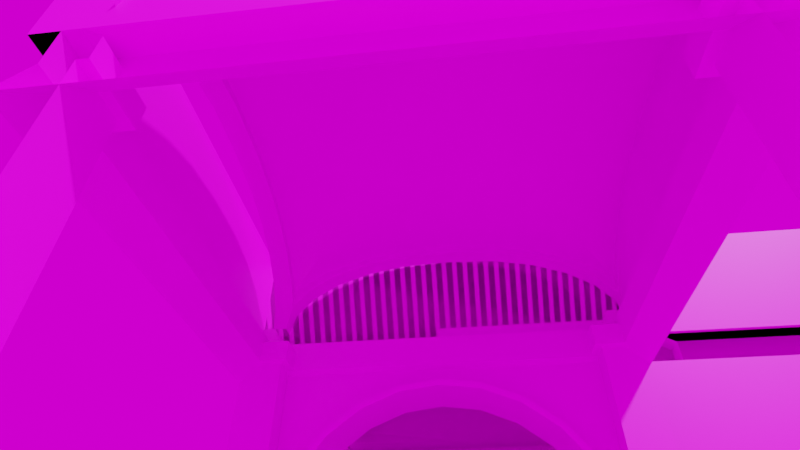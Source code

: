 # Source: Modular_Dungeon.blend  (saved by Blender 2.90.8; exported with 4.5.12 LTS)
import bpy
from mathutils import Matrix  # noqa: F401  (used for matrix-valued properties, if any)

bpy.ops.wm.read_factory_settings(use_empty=True)
scene = bpy.context.scene
scene.name = 'Scene'

# ---- collections
col_collection = bpy.data.collections.new('Collection'); scene.collection.children.link(col_collection)
col_pieces = bpy.data.collections.new('Pieces'); scene.collection.children.link(col_pieces)

# ---- images (referenced by path relative to the original .blend; pixels are not part of the script)
import os
ASSET_DIR = os.environ.get("B2B_ASSET_DIR", "")  # directory of the original .blend (textures are referenced by path, not embedded)
HERE = os.path.dirname(os.path.abspath(__file__))  # packed textures are extracted next to this script under _unpacked/

def load_image(name, relpath, width, height, colorspace="sRGB"):
    """Load a texture the original file referenced (path relative to the .blend, or extracted next to this script)."""
    p = next((c for c in (os.path.join(HERE, relpath), os.path.join(ASSET_DIR, relpath)) if relpath and os.path.exists(c)), "")
    if p:
        img = bpy.data.images.load(p, check_existing=True)
        img.name = name
    else:  # same state as the original file: an image datablock whose file is absent (Cycles renders it pink)
        img = bpy.data.images.new(name, width, height)
        img.source = "FILE"
        img.filepath = "//" + (relpath or name)
    img.colorspace_settings.name = colorspace
    return img
img_brick_albedo = load_image('Brick_Albedo', 'TexturesCom_Bricks_Rough_2x2_512_albedo.tif', 1024, 1024, 'sRGB')
img_concrete_albedo = load_image('Concrete_Albedo', 'TexturesCom_Concrete_WornWall_512_albedo.tif', 1024, 1024, 'sRGB')
img_tiles_albedo = load_image('Tiles_Albedo', 'TexturesCom_Pavement_RomanMosaic_512_albedo.tif', 1024, 1024, 'sRGB')
img_abandoned_tank_farm_04_2k_hdr = load_image('abandoned_tank_farm_04_2k.hdr', 'abandoned_tank_farm_04_2k.hdr', 1024, 1024, 'Linear Rec.709')

# ---- materials (node trees are filled in below, after node groups)
mat_wall = bpy.data.materials.new('Wall')
mat_wall.use_backface_culling = True
mat_wall.use_transparent_shadow = False
mat_concrete = bpy.data.materials.new('Concrete')
mat_concrete.use_transparent_shadow = False
mat_pavement_cobblestone = bpy.data.materials.new('Pavement_Cobblestone')
mat_pavement_cobblestone.surface_render_method = 'BLENDED'
mat_pavement_cobblestone.blend_method = 'BLEND'
mat_pavement_cobblestone.use_backface_culling = True
mat_pavement_cobblestone.use_transparent_shadow = False

# ---- node groups
ng_auto_smooth = bpy.data.node_groups.new('Auto Smooth', 'GeometryNodeTree')
_s = ng_auto_smooth.interface.new_socket(name='Geometry', in_out='OUTPUT', socket_type='NodeSocketGeometry')
_s = ng_auto_smooth.interface.new_socket(name='Geometry', in_out='INPUT', socket_type='NodeSocketGeometry')
_s = ng_auto_smooth.interface.new_socket(name='Angle', in_out='INPUT', socket_type='NodeSocketFloat')
_s.subtype = 'ANGLE'
_s.min_value = 0.0
_s.max_value = 3.142
ng_auto_smooth.is_modifier = True
_N = ng_auto_smooth.nodes; _L = ng_auto_smooth.links
n0 = _N.new('NodeGroupOutput'); n0.name = 'Group Output'; n0.location = (480, -100)
n1 = _N.new('NodeGroupInput'); n1.name = 'Group Input'; n1.location = (-420, -300)
n2 = _N.new('NodeGroupInput'); n2.name = 'Group Input.001'; n2.location = (-60, -100)
n3 = _N.new('GeometryNodeSetShadeSmooth'); n3.name = 'Set Shade Smooth'; n3.location = (120, -100)
n3.domain = 'EDGE'
n4 = _N.new('GeometryNodeSetShadeSmooth'); n4.name = 'Set Shade Smooth.001'; n4.location = (300, -100)
n5 = _N.new('GeometryNodeInputMeshEdgeAngle'); n5.name = 'Edge Angle'; n5.location = (-420, -220)
n6 = _N.new('GeometryNodeInputEdgeSmooth'); n6.name = 'Is Edge Smooth'; n6.location = (-60, -160)
n7 = _N.new('GeometryNodeInputShadeSmooth'); n7.name = 'Is Face Smooth'; n7.location = (-240, -340)
n8 = _N.new('FunctionNodeBooleanMath'); n8.name = 'Boolean Math'; n8.location = (-60, -220)
n9 = _N.new('FunctionNodeCompare'); n9.name = 'Compare'; n9.location = (-240, -180)
n9.operation = 'LESS_EQUAL'
_L.new(n5.outputs[0], n9.inputs[0])
_L.new(n4.outputs[0], n0.inputs[0])
_L.new(n1.outputs[1], n9.inputs[1])
_L.new(n9.outputs[0], n8.inputs[0])
_L.new(n7.outputs[0], n8.inputs[1])
_L.new(n2.outputs[0], n3.inputs[0])
_L.new(n6.outputs[0], n3.inputs[1])
_L.new(n3.outputs[0], n4.inputs[0])
_L.new(n8.outputs[0], n3.inputs[2])
n0.is_active_output = True

# ---- material node trees
mat_wall.use_nodes = True; mat_wall.node_tree.nodes.clear()
_N = mat_wall.node_tree.nodes; _L = mat_wall.node_tree.links
n0 = _N.new('ShaderNodeBsdfPrincipled'); n0.name = 'Principled BSDF'; n0.location = (10, 300)
n0.distribution = 'GGX'
n0.subsurface_method = 'BURLEY'
n0.inputs[3].default_value = 1.45
n0.inputs[27].default_value = (0.0, 0.0, 0.0, 1.0)
n0.inputs[28].default_value = 1.0
n1 = _N.new('ShaderNodeOutputMaterial'); n1.name = 'Material Output'; n1.location = (300, 300)
n2 = _N.new('ShaderNodeTexImage'); n2.name = 'Image Texture'; n2.location = (-280, 265)
n2.image = img_brick_albedo
_L.new(n0.outputs[0], n1.inputs[0])
_L.new(n2.outputs[0], n0.inputs[0])
n1.is_active_output = True
mat_concrete.use_nodes = True; mat_concrete.node_tree.nodes.clear()
_N = mat_concrete.node_tree.nodes; _L = mat_concrete.node_tree.links
n0 = _N.new('ShaderNodeBsdfPrincipled'); n0.name = 'Principled BSDF'; n0.location = (10, 300)
n0.distribution = 'GGX'
n0.subsurface_method = 'BURLEY'
n0.inputs[3].default_value = 1.45
n0.inputs[27].default_value = (0.0, 0.0, 0.0, 1.0)
n0.inputs[28].default_value = 1.0
n1 = _N.new('ShaderNodeOutputMaterial'); n1.name = 'Material Output'; n1.location = (300, 300)
n2 = _N.new('ShaderNodeTexImage'); n2.name = 'Image Texture'; n2.location = (-280, 265)
n2.image = img_concrete_albedo
_L.new(n0.outputs[0], n1.inputs[0])
_L.new(n2.outputs[0], n0.inputs[0])
n1.is_active_output = True
mat_pavement_cobblestone.use_nodes = True; mat_pavement_cobblestone.node_tree.nodes.clear()
_N = mat_pavement_cobblestone.node_tree.nodes; _L = mat_pavement_cobblestone.node_tree.links
n0 = _N.new('ShaderNodeOutputMaterial'); n0.name = 'Material Output'; n0.location = (940, 440)
n1 = _N.new('ShaderNodeBsdfPrincipled'); n1.name = 'Principled BSDF'; n1.location = (500, 440)
n1.distribution = 'GGX'
n1.subsurface_method = 'BURLEY'
n1.inputs[3].default_value = 1.45
n1.inputs[27].default_value = (0.0, 0.0, 0.0, 1.0)
n1.inputs[28].default_value = 1.0
n2 = _N.new('ShaderNodeTexImage'); n2.name = 'Image Texture'; n2.location = (-80, 500)
n2.image = img_tiles_albedo
_L.new(n1.outputs[0], n0.inputs[0])
_L.new(n2.outputs[0], n1.inputs[0])
n0.is_active_output = True

# ---- world
world_world = bpy.data.worlds.new('World'); scene.world = world_world
world_world.use_nodes = True; world_world.node_tree.nodes.clear()
_N = world_world.node_tree.nodes; _L = world_world.node_tree.links
n0 = _N.new('ShaderNodeOutputWorld'); n0.name = 'World Output'; n0.location = (300, 300)
n1 = _N.new('ShaderNodeBackground'); n1.name = 'Background'; n1.location = (10, 300)
n2 = _N.new('ShaderNodeTexEnvironment'); n2.name = 'Environment Texture'; n2.location = (-280, 265)
n2.image = img_abandoned_tank_farm_04_2k_hdr
_L.new(n1.outputs[0], n0.inputs[0])
_L.new(n2.outputs[0], n1.inputs[0])
n0.is_active_output = True
world_world.color = (0.05088, 0.05088, 0.05088)
world_world.use_sun_shadow = False
world_world.sun_shadow_jitter_overblur = 0.0

# ---- cameras
cam_camera = bpy.data.cameras.new('Camera')
cam_camera.clip_end = 100.0
cam_camera.lens = 24.0
cam_camera.ortho_scale = 7.314

# ---- meshes
me_cylinder_001 = bpy.data.meshes.new('Cylinder.001')
me_cylinder_001.from_pydata([], [], [])
_uv = me_cylinder_001.uv_layers.new(name='UVMap')
_uv.uv.foreach_set('vector', [])
me_cylinder_001.use_remesh_fix_poles = True
me_cylinder_001.use_remesh_preserve_attributes = False
me_cylinder_001.use_mirror_vertex_groups = False
me_cylinder_001.update()
me_cylinder_002 = bpy.data.meshes.new('Cylinder.002')
me_cylinder_002.from_pydata([(-2.2, 1.598, -1.702), (-2.195, -1.56, -1.702), (-2.195, 1.56, -1.702), (-2.2, -1.598, -1.702), (-2.614, -1.543, -1.702), (-2.999, -1.384, -1.702), (-3.33, -1.13, -1.702), (-3.584, -0.7988, -1.702), (-3.743, -0.4135, -1.702), (-3.798, -1.728e-07, -1.702), (-3.743, 0.4135, -1.702), (-3.584, 0.7988, -1.702), (-3.33, 1.13, -1.702), (-2.999, 1.384, -1.702), (-2.614, 1.543, -1.702), (-2.604, 1.507, -2.0), (-2.2, 1.598, -1.845), (-3.303, -1.103, -2.0), (-2.98, 1.351, -2.0), (-3.303, 1.103, -2.0), (-2.98, -1.351, -2.0), (-3.551, 0.7799, -2.0), (-3.707, 0.4037, -2.0), (-2.604, -1.507, -2.0), (-3.76, -1.508e-07, -2.0), (-3.707, -0.4037, -2.0), (-2.195, -1.56, -2.0), (-3.551, -0.7799, -2.0), (-2.195, 1.56, -2.0), (-2.2, -1.598, -1.845), (-2.614, -1.543, -1.845), (-2.999, -1.384, -1.845), (-3.33, -1.13, -1.845), (-3.584, -0.7988, -1.845), (-3.743, -0.4135, -1.845), (-3.798, -1.728e-07, -1.845), (-3.743, 0.4135, -1.845), (-3.584, 0.7988, -1.845), (-3.33, 1.13, -1.845), (-2.999, 1.384, -1.845), (-2.614, 1.543, -1.845), (-4.0, 1.598, -1.845), (-4.0, -1.598, -1.845), (-4.0, -1.543, -1.845), (-4.0, -1.384, -1.845), (-4.0, -1.13, -1.845), (-4.0, -0.7988, -1.845), (-4.0, -0.4135, -1.845), (-4.0, -1.192e-07, -1.845), (-4.0, 0.4135, -1.845), (-4.0, 0.7988, -1.845), (-4.0, 1.13, -1.845), (-4.0, 1.384, -1.845), (-4.0, 1.543, -1.845), (-2.597, 1.483, -1.702), (-2.968, 1.329, -1.702), (-3.286, -1.086, -1.702), (-2.968, -1.329, -1.702), (-3.286, 1.086, -1.702), (-3.529, 0.7676, -1.702), (-2.597, -1.483, -1.702), (-3.683, 0.3973, -1.702), (-3.735, -1.363e-07, -1.702), (-2.192, -1.536, -1.702), (-3.683, -0.3973, -1.702), (-3.529, -0.7676, -1.702), (-2.192, 1.536, -2.0), (-2.192, 1.536, -1.702), (-2.597, 1.483, -2.0), (-3.286, -1.086, -2.0), (-2.968, 1.329, -2.0), (-3.286, 1.086, -2.0), (-2.968, -1.329, -2.0), (-3.529, 0.7676, -2.0), (-3.683, 0.3973, -2.0), (-2.597, -1.483, -2.0), (-3.735, -1.363e-07, -2.0), (-3.683, -0.3973, -2.0), (-2.192, -1.536, -2.0), (-3.529, -0.7676, -2.0)], [], [(24, 25, 77, 76), (25, 27, 79, 77), (26, 1, 63, 78), (28, 15, 68, 66), (27, 17, 69, 79), (23, 26, 78, 75), (2, 28, 66, 67), (29, 30, 4, 3), (30, 31, 5, 4), (31, 32, 6, 5), (32, 33, 7, 6), (33, 34, 8, 7), (34, 35, 9, 8), (35, 36, 10, 9), (36, 37, 11, 10), (37, 38, 12, 11), (38, 39, 13, 12), (11, 59, 61, 10), (39, 40, 14, 13), (40, 16, 0, 14), (15, 18, 70, 68), (4, 60, 63, 1, 3), (7, 65, 56, 6), (12, 58, 59, 11), (13, 55, 58, 12), (10, 61, 62, 9), (9, 62, 64, 8), (8, 64, 65, 7), (6, 56, 57, 5), (2, 67, 54, 14, 0), (5, 57, 60, 4), (29, 30, 43, 42), (39, 40, 53, 52), (32, 33, 46, 45), (35, 36, 49, 48), (38, 39, 52, 51), (31, 32, 45, 44), (34, 35, 48, 47), (37, 38, 51, 50), (30, 31, 44, 43), (40, 16, 41, 53), (33, 34, 47, 46), (36, 37, 50, 49), (68, 54, 67, 66), (70, 55, 54, 68), (71, 58, 55, 70), (73, 59, 58, 71), (74, 61, 59, 73), (76, 62, 61, 74), (77, 64, 62, 76), (79, 65, 64, 77), (69, 56, 65, 79), (72, 57, 56, 69), (75, 60, 57, 72), (78, 63, 60, 75), (22, 24, 76, 74), (21, 22, 74, 73), (19, 21, 73, 71), (20, 23, 75, 72), (18, 19, 71, 70), (17, 20, 72, 69), (14, 54, 55, 13)])
me_cylinder_002.polygons.foreach_set('use_smooth', [True] * 62)
me_cylinder_002.polygons.foreach_set('material_index', [0, 0, 0, 0, 0, 0, 0, 1, 1, 1, 1, 1, 1, 1, 1, 1, 1, 1, 1, 1, 0, 1, 1, 1, 1, 1, 1, 1, 1, 1, 1, 0, 0, 0, 0, 0, 0, 0, 0, 0, 0, 0, 0, 1, 1, 1, 1, 1, 1, 1, 1, 1, 1, 1, 1, 0, 0, 0, 0, 0, 0, 1])
_uv = me_cylinder_002.uv_layers.new(name='UVMap')
_uv.uv.foreach_set('vector', [0.0, 0.0, 0.0, 0.0, 0.0, 0.0, 0.0, 0.0, 0.0, 0.0, 0.0, 0.0, 0.0, 0.0, 0.0, 0.0, 0.0, 0.0, 0.0, 0.0, 0.0, 0.0, 0.0, 0.0, 0.0, 0.0, 0.0, 0.0, 0.0, 0.0, 0.0, 0.0, 0.0, 0.0, 0.0, 0.0, 0.0, 0.0, 0.0, 0.0, 0.0, 0.0, 0.0, 0.0, 0.0, 0.0, 0.0, 0.0, 0.0, 0.0, 0.0, 0.0, 0.0, 0.0, 0.0, 0.0, 0.1091, 1.0, 0.07222, 0.9109, 0.1068, 0.8979, 0.1438, 0.9856, 0.07222, 0.9109, 0.04247, 0.8193, 0.07798, 0.8088, 0.1068, 0.8979, 0.04247, 0.8193, 0.02079, 0.7276, 0.05622, 0.7202, 0.07798, 0.8088, 0.02079, 0.7276, 0.00675, 0.6368, 0.04178, 0.6323, 0.05622, 0.7202, 0.00675, 0.6368, 4.308e-05, 0.5475, 0.03445, 0.5458, 0.04178, 0.6323, 4.308e-05, 0.5475, 0.0003523, 0.4601, 0.03394, 0.4611, 0.03445, 0.5458, 0.0003523, 0.4601, 0.007335, 0.3751, 0.03992, 0.3786, 0.03394, 0.4611, 0.007335, 0.3751, 0.02062, 0.293, 0.05204, 0.2989, 0.03992, 0.3786, 0.02062, 0.293, 0.03981, 0.2142, 0.06991, 0.2224, 0.05204, 0.2989, 0.03981, 0.2142, 0.06449, 0.1391, 0.09314, 0.1493, 0.06991, 0.2224, 0.05204, 0.2989, 0.05918, 0.3003, 0.04733, 0.3795, 0.03992, 0.3786, 0.06449, 0.1391, 0.09406, 0.06788, 0.1213, 0.07997, 0.09314, 0.1493, 0.09406, 0.06788, 0.128, 4.308e-05, 0.1551, 0.01391, 0.1213, 0.07997, 0.0, 0.0, 0.0, 0.0, 0.0, 0.0, 0.0, 0.0, 0.1068, 0.8979, 0.1151, 0.8948, 0.1516, 0.9823, 0.1516, 0.9823, 0.1438, 0.9856, 0.04178, 0.6323, 0.04975, 0.6313, 0.06429, 0.7185, 0.05622, 0.7202, 0.06991, 0.2224, 0.07675, 0.2243, 0.05918, 0.3003, 0.05204, 0.2989, 0.09314, 0.1493, 0.09965, 0.1516, 0.07675, 0.2243, 0.06991, 0.2224, 0.03992, 0.3786, 0.04733, 0.3795, 0.04158, 0.4613, 0.03394, 0.4611, 0.03394, 0.4611, 0.04158, 0.4613, 0.04228, 0.5454, 0.03445, 0.5458, 0.03445, 0.5458, 0.04228, 0.5454, 0.04975, 0.6313, 0.04178, 0.6323, 0.05622, 0.7202, 0.06429, 0.7185, 0.0861, 0.8065, 0.07798, 0.8088, 0.1609, 0.01689, 0.1609, 0.01689, 0.1274, 0.08273, 0.1213, 0.07997, 0.1551, 0.01391, 0.07798, 0.8088, 0.0861, 0.8065, 0.1151, 0.8948, 0.1068, 0.8979, 0.1382, 0.3052, 0.1535, 0.4107, 0.159, 0.7649, 0.1442, 0.7649, 0.9351, 0.5162, 0.9765, 0.4216, 0.9697, 0.7649, 0.9293, 0.7649, 0.2622, 0.5922, 0.3481, 0.6555, 0.3487, 0.7649, 0.2649, 0.7649, 0.5689, 0.7082, 0.6856, 0.6959, 0.6846, 0.7649, 0.5688, 0.7649, 0.8704, 0.5971, 0.9351, 0.5162, 0.9293, 0.7649, 0.8672, 0.7649, 0.1958, 0.5085, 0.2622, 0.5922, 0.2649, 0.7649, 0.2008, 0.7649, 0.4513, 0.6949, 0.5689, 0.7082, 0.5688, 0.7649, 0.452, 0.7649, 0.7867, 0.6581, 0.8704, 0.5971, 0.8672, 0.7649, 0.7859, 0.7649, 0.1535, 0.4107, 0.1958, 0.5085, 0.2008, 0.7649, 0.159, 0.7649, 0.9765, 0.4216, 0.9918, 0.3195, 0.9839, 0.7649, 0.9697, 0.7649, 0.3481, 0.6555, 0.4513, 0.6949, 0.452, 0.7649, 0.3487, 0.7649, 0.6856, 0.6959, 0.7867, 0.6581, 0.7859, 0.7649, 0.6846, 0.7649, 0.1538, 0.09425, 0.1274, 0.08273, 0.1609, 0.01689, 0.1857, 0.02936, 0.1273, 0.1612, 0.09965, 0.1516, 0.1274, 0.08273, 0.1538, 0.09425, 0.1057, 0.2318, 0.07675, 0.2243, 0.09965, 0.1516, 0.1273, 0.1612, 0.08941, 0.3057, 0.05918, 0.3003, 0.07675, 0.2243, 0.1057, 0.2318, 0.07866, 0.3825, 0.04733, 0.3795, 0.05918, 0.3003, 0.08941, 0.3057, 0.07385, 0.4619, 0.04158, 0.4613, 0.04733, 0.3795, 0.07866, 0.3825, 0.07531, 0.5435, 0.04228, 0.5454, 0.04158, 0.4613, 0.07385, 0.4619, 0.08336, 0.6267, 0.04975, 0.6313, 0.04228, 0.5454, 0.07531, 0.5435, 0.09827, 0.7111, 0.06429, 0.7185, 0.04975, 0.6313, 0.08336, 0.6267, 0.1203, 0.7962, 0.0861, 0.8065, 0.06429, 0.7185, 0.09827, 0.7111, 0.1497, 0.8816, 0.1151, 0.8948, 0.0861, 0.8065, 0.1203, 0.7962, 0.1857, 0.9681, 0.1516, 0.9823, 0.1151, 0.8948, 0.1497, 0.8816, 0.0, 0.0, 0.0, 0.0, 0.0, 0.0, 0.0, 0.0, 0.0, 0.0, 0.0, 0.0, 0.0, 0.0, 0.0, 0.0, 0.0, 0.0, 0.0, 0.0, 0.0, 0.0, 0.0, 0.0, 0.0, 0.0, 0.0, 0.0, 0.0, 0.0, 0.0, 0.0, 0.0, 0.0, 0.0, 0.0, 0.0, 0.0, 0.0, 0.0, 0.0, 0.0, 0.0, 0.0, 0.0, 0.0, 0.0, 0.0, 0.1213, 0.07997, 0.1274, 0.08273, 0.09965, 0.1516, 0.09314, 0.1493])
me_cylinder_002.materials.append(mat_wall)
me_cylinder_002.materials.append(mat_concrete)
me_cylinder_002.use_remesh_fix_poles = True
me_cylinder_002.use_remesh_preserve_attributes = False
me_cylinder_002.use_mirror_vertex_groups = False
me_cylinder_002.update()
me_cylinder_003 = bpy.data.meshes.new('Cylinder.003')
me_cylinder_003.from_pydata([(-2.2, 1.598, -1.702), (-2.195, -1.56, -1.702), (-2.195, 1.56, -1.702), (-2.2, -1.598, -1.702), (-2.614, -1.543, -1.702), (-2.999, -1.384, -1.702), (-3.33, -1.13, -1.702), (-3.584, -0.7988, -1.702), (-3.743, -0.4135, -1.702), (-3.798, -1.728e-07, -1.702), (-3.743, 0.4135, -1.702), (-3.584, 0.7988, -1.702), (-3.33, 1.13, -1.702), (-2.999, 1.384, -1.702), (-2.614, 1.543, -1.702), (-2.604, 1.507, -2.0), (-2.2, 1.598, -1.845), (-3.303, -1.103, -2.0), (-2.98, 1.351, -2.0), (-3.303, 1.103, -2.0), (-2.98, -1.351, -2.0), (-3.551, 0.7799, -2.0), (-3.707, 0.4037, -2.0), (-2.604, -1.507, -2.0), (-3.76, -1.508e-07, -2.0), (-3.707, -0.4037, -2.0), (-2.195, -1.56, -2.0), (-3.551, -0.7799, -2.0), (-2.195, 1.56, -2.0), (-2.2, -1.598, -1.845), (-2.614, -1.543, -1.845), (-2.999, -1.384, -1.845), (-3.33, -1.13, -1.845), (-3.584, -0.7988, -1.845), (-3.743, -0.4135, -1.845), (-3.798, -1.728e-07, -1.845), (-3.743, 0.4135, -1.845), (-3.584, 0.7988, -1.845), (-3.33, 1.13, -1.845), (-2.999, 1.384, -1.845), (-2.614, 1.543, -1.845), (-4.0, 1.598, -1.845), (-4.0, -1.598, -1.845), (-4.0, -1.543, -1.845), (-4.0, -1.384, -1.845), (-4.0, -1.13, -1.845), (-4.0, -0.7988, -1.845), (-4.0, -0.4135, -1.845), (-4.0, -1.192e-07, -1.845), (-4.0, 0.4135, -1.845), (-4.0, 0.7988, -1.845), (-4.0, 1.13, -1.845), (-4.0, 1.384, -1.845), (-4.0, 1.543, -1.845), (-2.597, 1.483, -1.702), (-2.968, 1.329, -1.702), (-3.286, -1.086, -1.702), (-2.968, -1.329, -1.702), (-3.286, 1.086, -1.702), (-3.529, 0.7676, -1.702), (-2.597, -1.483, -1.702), (-3.683, 0.3973, -1.702), (-3.735, -1.363e-07, -1.702), (-2.192, -1.536, -1.702), (-3.683, -0.3973, -1.702), (-3.529, -0.7676, -1.702), (-2.192, 1.536, -2.0), (-2.192, 1.536, -1.702), (-2.597, 1.483, -2.0), (-3.286, -1.086, -2.0), (-2.968, 1.329, -2.0), (-3.286, 1.086, -2.0), (-2.968, -1.329, -2.0), (-3.529, 0.7676, -2.0), (-3.683, 0.3973, -2.0), (-2.597, -1.483, -2.0), (-3.735, -1.363e-07, -2.0), (-3.683, -0.3973, -2.0), (-2.192, -1.536, -2.0), (-3.529, -0.7676, -2.0)], [], [(24, 25, 77, 76), (25, 27, 79, 77), (26, 1, 63, 78), (28, 15, 68, 66), (27, 17, 69, 79), (23, 26, 78, 75), (2, 28, 66, 67), (29, 30, 4, 3), (30, 31, 5, 4), (31, 32, 6, 5), (32, 33, 7, 6), (33, 34, 8, 7), (34, 35, 9, 8), (35, 36, 10, 9), (36, 37, 11, 10), (37, 38, 12, 11), (38, 39, 13, 12), (11, 59, 61, 10), (39, 40, 14, 13), (40, 16, 0, 14), (15, 18, 70, 68), (4, 60, 63, 1, 3), (7, 65, 56, 6), (12, 58, 59, 11), (13, 55, 58, 12), (10, 61, 62, 9), (9, 62, 64, 8), (8, 64, 65, 7), (6, 56, 57, 5), (2, 67, 54, 14, 0), (5, 57, 60, 4), (29, 30, 43, 42), (39, 40, 53, 52), (32, 33, 46, 45), (35, 36, 49, 48), (38, 39, 52, 51), (31, 32, 45, 44), (34, 35, 48, 47), (37, 38, 51, 50), (30, 31, 44, 43), (40, 16, 41, 53), (33, 34, 47, 46), (36, 37, 50, 49), (68, 54, 67, 66), (70, 55, 54, 68), (71, 58, 55, 70), (73, 59, 58, 71), (74, 61, 59, 73), (76, 62, 61, 74), (77, 64, 62, 76), (79, 65, 64, 77), (69, 56, 65, 79), (72, 57, 56, 69), (75, 60, 57, 72), (78, 63, 60, 75), (22, 24, 76, 74), (21, 22, 74, 73), (19, 21, 73, 71), (20, 23, 75, 72), (18, 19, 71, 70), (17, 20, 72, 69), (14, 54, 55, 13)])
me_cylinder_003.polygons.foreach_set('use_smooth', [True] * 62)
me_cylinder_003.polygons.foreach_set('material_index', [0, 0, 0, 0, 0, 0, 0, 1, 1, 1, 1, 1, 1, 1, 1, 1, 1, 1, 1, 1, 0, 1, 1, 1, 1, 1, 1, 1, 1, 1, 1, 0, 0, 0, 0, 0, 0, 0, 0, 0, 0, 0, 0, 1, 1, 1, 1, 1, 1, 1, 1, 1, 1, 1, 1, 0, 0, 0, 0, 0, 0, 1])
_uv = me_cylinder_003.uv_layers.new(name='UVMap')
_uv.uv.foreach_set('vector', [0.0, 0.0, 0.0, 0.0, 0.0, 0.0, 0.0, 0.0, 0.0, 0.0, 0.0, 0.0, 0.0, 0.0, 0.0, 0.0, 0.0, 0.0, 0.0, 0.0, 0.0, 0.0, 0.0, 0.0, 0.0, 0.0, 0.0, 0.0, 0.0, 0.0, 0.0, 0.0, 0.0, 0.0, 0.0, 0.0, 0.0, 0.0, 0.0, 0.0, 0.0, 0.0, 0.0, 0.0, 0.0, 0.0, 0.0, 0.0, 0.0, 0.0, 0.0, 0.0, 0.0, 0.0, 0.0, 0.0, 0.1091, 1.0, 0.07222, 0.9109, 0.1068, 0.8979, 0.1438, 0.9856, 0.07222, 0.9109, 0.04247, 0.8193, 0.07798, 0.8088, 0.1068, 0.8979, 0.04247, 0.8193, 0.02079, 0.7276, 0.05622, 0.7202, 0.07798, 0.8088, 0.02079, 0.7276, 0.00675, 0.6368, 0.04178, 0.6323, 0.05622, 0.7202, 0.00675, 0.6368, 4.308e-05, 0.5475, 0.03445, 0.5458, 0.04178, 0.6323, 4.308e-05, 0.5475, 0.0003523, 0.4601, 0.03394, 0.4611, 0.03445, 0.5458, 0.0003523, 0.4601, 0.007335, 0.3751, 0.03992, 0.3786, 0.03394, 0.4611, 0.007335, 0.3751, 0.02062, 0.293, 0.05204, 0.2989, 0.03992, 0.3786, 0.02062, 0.293, 0.03981, 0.2142, 0.06991, 0.2224, 0.05204, 0.2989, 0.03981, 0.2142, 0.06449, 0.1391, 0.09314, 0.1493, 0.06991, 0.2224, 0.05204, 0.2989, 0.05918, 0.3003, 0.04733, 0.3795, 0.03992, 0.3786, 0.06449, 0.1391, 0.09406, 0.06788, 0.1213, 0.07997, 0.09314, 0.1493, 0.09406, 0.06788, 0.128, 4.308e-05, 0.1551, 0.01391, 0.1213, 0.07997, 0.0, 0.0, 0.0, 0.0, 0.0, 0.0, 0.0, 0.0, 0.1068, 0.8979, 0.1151, 0.8948, 0.1516, 0.9823, 0.1516, 0.9823, 0.1438, 0.9856, 0.04178, 0.6323, 0.04975, 0.6313, 0.06429, 0.7185, 0.05622, 0.7202, 0.06991, 0.2224, 0.07675, 0.2243, 0.05918, 0.3003, 0.05204, 0.2989, 0.09314, 0.1493, 0.09965, 0.1516, 0.07675, 0.2243, 0.06991, 0.2224, 0.03992, 0.3786, 0.04733, 0.3795, 0.04158, 0.4613, 0.03394, 0.4611, 0.03394, 0.4611, 0.04158, 0.4613, 0.04228, 0.5454, 0.03445, 0.5458, 0.03445, 0.5458, 0.04228, 0.5454, 0.04975, 0.6313, 0.04178, 0.6323, 0.05622, 0.7202, 0.06429, 0.7185, 0.0861, 0.8065, 0.07798, 0.8088, 0.1609, 0.01689, 0.1609, 0.01689, 0.1274, 0.08273, 0.1213, 0.07997, 0.1551, 0.01391, 0.07798, 0.8088, 0.0861, 0.8065, 0.1151, 0.8948, 0.1068, 0.8979, 0.1382, 0.3052, 0.1535, 0.4107, 0.159, 0.7649, 0.1442, 0.7649, 0.9351, 0.5162, 0.9765, 0.4216, 0.9697, 0.7649, 0.9293, 0.7649, 0.2622, 0.5922, 0.3481, 0.6555, 0.3487, 0.7649, 0.2649, 0.7649, 0.5689, 0.7082, 0.6856, 0.6959, 0.6846, 0.7649, 0.5688, 0.7649, 0.8704, 0.5971, 0.9351, 0.5162, 0.9293, 0.7649, 0.8672, 0.7649, 0.1958, 0.5085, 0.2622, 0.5922, 0.2649, 0.7649, 0.2008, 0.7649, 0.4513, 0.6949, 0.5689, 0.7082, 0.5688, 0.7649, 0.452, 0.7649, 0.7867, 0.6581, 0.8704, 0.5971, 0.8672, 0.7649, 0.7859, 0.7649, 0.1535, 0.4107, 0.1958, 0.5085, 0.2008, 0.7649, 0.159, 0.7649, 0.9765, 0.4216, 0.9918, 0.3195, 0.9839, 0.7649, 0.9697, 0.7649, 0.3481, 0.6555, 0.4513, 0.6949, 0.452, 0.7649, 0.3487, 0.7649, 0.6856, 0.6959, 0.7867, 0.6581, 0.7859, 0.7649, 0.6846, 0.7649, 0.1538, 0.09425, 0.1274, 0.08273, 0.1609, 0.01689, 0.1857, 0.02936, 0.1273, 0.1612, 0.09965, 0.1516, 0.1274, 0.08273, 0.1538, 0.09425, 0.1057, 0.2318, 0.07675, 0.2243, 0.09965, 0.1516, 0.1273, 0.1612, 0.08941, 0.3057, 0.05918, 0.3003, 0.07675, 0.2243, 0.1057, 0.2318, 0.07866, 0.3825, 0.04733, 0.3795, 0.05918, 0.3003, 0.08941, 0.3057, 0.07385, 0.4619, 0.04158, 0.4613, 0.04733, 0.3795, 0.07866, 0.3825, 0.07531, 0.5435, 0.04228, 0.5454, 0.04158, 0.4613, 0.07385, 0.4619, 0.08336, 0.6267, 0.04975, 0.6313, 0.04228, 0.5454, 0.07531, 0.5435, 0.09827, 0.7111, 0.06429, 0.7185, 0.04975, 0.6313, 0.08336, 0.6267, 0.1203, 0.7962, 0.0861, 0.8065, 0.06429, 0.7185, 0.09827, 0.7111, 0.1497, 0.8816, 0.1151, 0.8948, 0.0861, 0.8065, 0.1203, 0.7962, 0.1857, 0.9681, 0.1516, 0.9823, 0.1151, 0.8948, 0.1497, 0.8816, 0.0, 0.0, 0.0, 0.0, 0.0, 0.0, 0.0, 0.0, 0.0, 0.0, 0.0, 0.0, 0.0, 0.0, 0.0, 0.0, 0.0, 0.0, 0.0, 0.0, 0.0, 0.0, 0.0, 0.0, 0.0, 0.0, 0.0, 0.0, 0.0, 0.0, 0.0, 0.0, 0.0, 0.0, 0.0, 0.0, 0.0, 0.0, 0.0, 0.0, 0.0, 0.0, 0.0, 0.0, 0.0, 0.0, 0.0, 0.0, 0.1213, 0.07997, 0.1274, 0.08273, 0.09965, 0.1516, 0.09314, 0.1493])
me_cylinder_003.materials.append(mat_wall)
me_cylinder_003.materials.append(mat_concrete)
me_cylinder_003.use_remesh_fix_poles = True
me_cylinder_003.use_remesh_preserve_attributes = False
me_cylinder_003.use_mirror_vertex_groups = False
me_cylinder_003.update()
me_texturescom_pavement_cobblestoneold_1k_albedo = bpy.data.meshes.new('TexturesCom_Pavement_CobblestoneOld_1K_albedo')
me_texturescom_pavement_cobblestoneold_1k_albedo.from_pydata([(2.0, -2.0, -1.216e-06), (2.0, 2.0, -1.391e-06), (-2.0, -2.0, 1.391e-06), (-2.0, 2.0, 1.216e-06)], [], [(0, 1, 3, 2)])
_uv = me_texturescom_pavement_cobblestoneold_1k_albedo.uv_layers.new(name='UVMap')
_uv.uv.foreach_set('vector', [-0.0003765, -0.0003765, 1.0, -0.0003765, 1.0, 1.0, -0.0003765, 1.0])
me_texturescom_pavement_cobblestoneold_1k_albedo.materials.append(mat_pavement_cobblestone)
me_texturescom_pavement_cobblestoneold_1k_albedo.use_remesh_fix_poles = True
me_texturescom_pavement_cobblestoneold_1k_albedo.use_remesh_preserve_attributes = False
me_texturescom_pavement_cobblestoneold_1k_albedo.use_mirror_vertex_groups = False
me_texturescom_pavement_cobblestoneold_1k_albedo.update()
me_texturescom_pavement_cobblestoneold_1k_albedo_001 = bpy.data.meshes.new('TexturesCom_Pavement_CobblestoneOld_1K_albedo.001')
me_texturescom_pavement_cobblestoneold_1k_albedo_001.from_pydata([(-2.0, -2.0, 4.0), (-2.0, 2.0, 4.0), (-2.0, -2.0, 0.5), (-2.0, 2.0, 0.5), (-1.853, -2.0, 2.066e-07), (-1.853, 2.0, -1.51e-07), (-1.853, -2.0, 0.3769), (-1.976, -2.0, 0.5), (-1.976, 2.0, 0.5), (-1.853, 2.0, 0.3769), (-2.0, -2.0, 3.8), (-2.0, 2.0, 3.8), (-1.8, -2.0, 4.0), (-1.8, 2.0, 4.0), (-1.8, -2.0, 4.3), (-1.8, 2.0, 4.3), (-2.049, -2.0, 4.3), (-2.049, 2.0, 4.3), (-2.049, -2.0, 5.5), (-2.049, 2.0, 5.5)], [], [(2, 3, 1, 0), (3, 2, 7, 8), (4, 5, 9, 6), (8, 7, 6, 9), (10, 11, 13, 12), (12, 13, 15, 14), (14, 15, 17, 16), (16, 17, 19, 18)])
me_texturescom_pavement_cobblestoneold_1k_albedo_001.polygons.foreach_set('material_index', [0, 1, 1, 1, 1, 1, 1, 1])
_uv = me_texturescom_pavement_cobblestoneold_1k_albedo_001.uv_layers.new(name='UVMap')
_uv.uv.foreach_set('vector', [0.0006685, 0.1128, 0.9712, 0.1128, 0.9712, 1.0, 0.0006688, 1.0, 0.9712, 0.1128, 0.0006685, 0.1128, 0.0005377, 0.1075, 0.971, 0.1075, 0.0005376, 0.0002745, 0.971, 0.0002743, 0.971, 0.07942, 0.0005376, 0.07942, 0.971, 0.1075, 0.0005377, 0.1075, 0.0005376, 0.07942, 0.971, 0.07942, 0.0006298, 0.001063, 0.9726, 0.001063, 0.9726, 0.07915, 0.0006297, 0.07915, 0.0006297, 0.07915, 0.9726, 0.07915, 0.9726, 0.1437, 0.0006297, 0.1437, 0.0006297, 0.1234, 0.9726, 0.1234, 0.9726, 0.1956, 0.0006297, 0.1956, 0.0006297, 0.2306, 0.9726, 0.2306, 0.9726, 0.5021, 0.0006299, 0.5021])
me_texturescom_pavement_cobblestoneold_1k_albedo_001.materials.append(mat_wall)
me_texturescom_pavement_cobblestoneold_1k_albedo_001.materials.append(mat_concrete)
me_texturescom_pavement_cobblestoneold_1k_albedo_001.use_remesh_fix_poles = True
me_texturescom_pavement_cobblestoneold_1k_albedo_001.use_remesh_preserve_attributes = False
me_texturescom_pavement_cobblestoneold_1k_albedo_001.use_mirror_vertex_groups = False
me_texturescom_pavement_cobblestoneold_1k_albedo_001.update()
me_plane_002 = bpy.data.meshes.new('Plane.002')
me_plane_002.from_pydata([(-1.4, -1.4, 0.0), (-1.4, -1.4, 0.3), (-1.598, -1.598, 0.5), (-1.598, -1.598, 0.7), (-1.53, -1.53, 0.6), (-1.598, -1.598, 2.0), (-1.598, -1.598, 2.2), (-1.598, -1.598, 4.0), (-1.527, -1.527, 2.0), (-1.527, -1.527, 2.2), (-1.525, -1.525, 4.0), (-1.525, -1.525, 4.2), (-1.798, -1.798, 4.5), (-1.699, -1.699, 4.305), (-2.0, -1.4, 0.0), (-2.0, -1.4, 0.3), (-2.0, -1.598, 0.5), (-2.0, -1.598, 0.7), (-2.0, -1.53, 0.6), (-2.0, -1.598, 2.0), (-2.0, -1.598, 2.2), (-2.0, -1.598, 4.0), (-2.0, -1.527, 2.0), (-2.0, -1.527, 2.2), (-2.0, -1.525, 4.0), (-2.0, -1.525, 4.2), (-2.0, -1.798, 4.5), (-2.0, -1.699, 4.305), (-1.4, -2.0, 0.0), (-1.4, -2.0, 0.3), (-1.598, -2.0, 0.5), (-1.598, -2.0, 0.7), (-1.53, -2.0, 0.6), (-1.598, -2.0, 2.0), (-1.598, -2.0, 2.2), (-1.598, -2.0, 4.0), (-1.527, -2.0, 2.0), (-1.527, -2.0, 2.2), (-1.525, -2.0, 4.0), (-1.525, -2.0, 4.2), (-1.798, -2.0, 4.5), (-1.699, -2.0, 4.305), (-2.0, -2.0, 4.5)], [], [(14, 15, 1, 0), (15, 16, 2, 1), (18, 17, 3, 4), (16, 18, 4, 2), (31, 3, 5, 33), (34, 6, 7, 35), (36, 8, 9, 37), (20, 6, 9, 23), (33, 5, 8, 36), (38, 10, 11, 39), (35, 7, 10, 38), (42, 40, 12, 26), (41, 13, 12, 40), (39, 11, 13, 41), (13, 27, 26, 12), (11, 25, 27, 13), (10, 24, 25, 11), (8, 22, 23, 9), (7, 21, 24, 10), (6, 20, 21, 7), (5, 19, 22, 8), (3, 17, 19, 5), (6, 34, 37, 9), (4, 3, 31, 32), (2, 4, 32, 30), (1, 2, 30, 29), (0, 1, 29, 28)])
me_plane_002.polygons.foreach_set('material_index', [1, 1, 1, 1, 0, 0, 1, 1, 1, 1, 1, 1, 1, 1, 1, 1, 1, 1, 1, 0, 1, 0, 1, 1, 1, 1, 1])
_uv = me_plane_002.uv_layers.new(name='UVMap')
_uv.uv.foreach_set('vector', [0.3251, 0.3251, 0.4459, 0.3251, 0.4459, 0.5667, 0.3251, 0.5667, 0.4459, 0.3251, 0.5592, 0.3251, 0.5592, 0.4869, 0.4459, 0.5667, 0.608, 0.3251, 0.6568, 0.3251, 0.6568, 0.4869, 0.608, 0.5145, 0.5592, 0.3251, 0.608, 0.3251, 0.608, 0.5145, 0.5592, 0.4869, 0.469, 0.4973, 0.6309, 0.4973, 0.6309, 0.8486, 0.469, 0.8486, 0.08861, 0.4213, 0.2505, 0.4213, 0.2505, 0.8829, 0.08861, 0.8829, 0.4341, 0.8094, 0.4341, 0.9997, 0.3535, 0.9997, 0.3535, 0.8094, 0.3251, 0.8094, 0.3251, 0.6475, 0.3535, 0.6191, 0.3535, 0.8094, 0.4626, 0.8094, 0.4626, 0.9713, 0.4341, 0.9997, 0.4341, 0.8094, 0.9172, 0.0652, 0.8743, 0.2785, 0.8128, 0.287, 0.7742, 0.06026, 0.9545, 0.07267, 0.9133, 0.2788, 0.8743, 0.2785, 0.9172, 0.0652, 0.6011, 0.8094, 0.6825, 0.8094, 0.6825, 0.8908, 0.6011, 0.8908, 0.6434, 0.1015, 0.7038, 0.286, 0.5514, 0.287, 0.5013, 0.1557, 0.7742, 0.06026, 0.8128, 0.287, 0.7038, 0.286, 0.6434, 0.1015, 0.7038, 0.286, 0.6477, 0.4658, 0.5067, 0.4173, 0.5514, 0.287, 0.8128, 0.287, 0.7741, 0.5019, 0.6477, 0.4658, 0.7038, 0.286, 0.8743, 0.2785, 0.9149, 0.505, 0.7741, 0.5019, 0.8128, 0.287, 0.4341, 0.6191, 0.4341, 0.8094, 0.3535, 0.8094, 0.3535, 0.6191, 0.9133, 0.2788, 0.9545, 0.4975, 0.9149, 0.505, 0.8743, 0.2785, 0.2505, 0.4213, 0.08861, 0.4213, 0.08861, 0.8829, 0.2505, 0.8829, 0.4626, 0.6475, 0.4626, 0.8094, 0.4341, 0.8094, 0.4341, 0.6191, 0.6309, 0.4973, 0.469, 0.4973, 0.469, 0.8486, 0.6309, 0.8486, 0.3251, 0.9713, 0.3251, 0.8094, 0.3535, 0.8094, 0.3535, 0.9997, 0.608, 0.6194, 0.6568, 0.647, 0.6568, 0.8089, 0.608, 0.8089, 0.5592, 0.647, 0.608, 0.6194, 0.608, 0.8089, 0.5592, 0.8089, 0.4459, 0.5672, 0.5592, 0.647, 0.5592, 0.8089, 0.4459, 0.8089, 0.3251, 0.5672, 0.4459, 0.5672, 0.4459, 0.8089, 0.3251, 0.8089])
me_plane_002.materials.append(mat_wall)
me_plane_002.materials.append(mat_concrete)
me_plane_002.use_remesh_fix_poles = True
me_plane_002.use_remesh_preserve_attributes = False
me_plane_002.use_mirror_vertex_groups = False
me_plane_002.update()
me_texturescom_pavement_cobblestoneold_1k_albedo_003 = bpy.data.meshes.new('TexturesCom_Pavement_CobblestoneOld_1K_albedo.003')
me_texturescom_pavement_cobblestoneold_1k_albedo_003.from_pydata([(-2.0, -1.8, 4.5), (-2.0, -1.8, 6.008), (-2.0, -1.8, 4.751), (-2.0, -1.8, 5.003), (-2.0, -1.8, 5.254), (-2.0, -1.8, 5.505), (-2.0, -1.8, 5.756), (-2.0, 1.8, 4.5), (-2.0, 1.8, 6.008), (-2.0, 1.8, 4.751), (-2.0, 1.8, 5.003), (-2.0, 1.8, 5.254), (-2.0, 1.8, 5.505), (-2.0, 1.8, 5.756), (-1.86, 1.8, 4.5), (-1.86, 2.0, 4.5), (-1.86, 1.8, 6.008), (-1.86, 2.0, 6.008), (-1.86, 2.0, 5.756), (-1.86, -2.0, 4.751), (-1.86, -2.0, 4.5), (-1.86, 2.0, 4.751), (-1.86, 2.0, 5.003), (-1.86, 2.0, 5.254), (-1.86, 2.0, 5.505), (-1.86, -2.0, 6.008), (-1.86, -2.0, 5.756), (-1.86, -2.0, 5.505), (-1.86, -2.0, 5.254), (-1.86, -2.0, 5.003), (-1.86, -1.8, 4.751), (-1.86, -1.8, 5.003), (-1.86, -1.8, 5.254), (-1.86, -1.8, 5.505), (-1.86, -1.8, 5.756), (-1.86, -1.8, 4.5), (-1.86, -1.8, 6.008), (-1.86, 1.8, 4.751), (-1.86, 1.8, 5.003), (-1.86, 1.8, 5.254), (-1.86, 1.8, 5.505), (-1.86, 1.8, 5.756)], [], [(11, 10, 38, 39), (4, 5, 33, 32), (12, 11, 39, 40), (5, 6, 34, 33), (13, 12, 40, 41), (5, 12, 13, 6), (4, 11, 12, 5), (3, 10, 11, 4), (2, 9, 10, 3), (0, 7, 9, 2), (6, 13, 8, 1), (41, 18, 17, 16), (14, 15, 21, 37), (37, 21, 22, 38), (38, 22, 23, 39), (39, 23, 24, 40), (40, 24, 18, 41), (27, 33, 34, 26), (28, 32, 33, 27), (29, 31, 32, 28), (19, 30, 31, 29), (20, 35, 30, 19), (26, 34, 36, 25), (3, 4, 32, 31), (10, 9, 37, 38), (2, 3, 31, 30), (9, 7, 14, 37), (0, 2, 30, 35), (8, 13, 41, 16), (6, 1, 36, 34)])
me_texturescom_pavement_cobblestoneold_1k_albedo_003.polygons.foreach_set('use_smooth', [True] * 30)
me_texturescom_pavement_cobblestoneold_1k_albedo_003.polygons.foreach_set('material_index', [1, 1, 1, 1, 1, 0, 0, 0, 0, 0, 0, 1, 1, 1, 1, 1, 1, 1, 1, 1, 1, 1, 1, 1, 1, 1, 1, 1, 1, 1])
_uv = me_texturescom_pavement_cobblestoneold_1k_albedo_003.uv_layers.new(name='UVMap')
_uv.uv.foreach_set('vector', [1.012, 0.2752, 1.012, 0.1979, 0.9487, 0.1979, 0.9487, 0.2752, 0.1463, 0.2752, 0.1463, 0.3897, 0.04228, 0.3897, 0.04228, 0.2752, 1.012, 0.3897, 1.012, 0.2752, 0.9487, 0.2752, 0.9487, 0.3897, 0.1463, 0.3897, 0.1463, 0.4841, 0.04228, 0.4841, 0.04228, 0.3897, 1.012, 0.4841, 1.012, 0.3897, 0.9487, 0.3897, 0.9487, 0.4841, 0.1463, 0.3897, 1.012, 0.3897, 1.012, 0.4841, 0.1463, 0.4841, 0.1463, 0.2752, 1.012, 0.2752, 1.012, 0.3897, 0.1463, 0.3897, 0.1463, 0.1979, 1.012, 0.1979, 1.012, 0.2752, 0.1463, 0.2752, 0.1463, 0.1392, 1.012, 0.1392, 1.012, 0.1979, 0.1463, 0.1979, 0.1463, 0.08052, 1.012, 0.08052, 1.012, 0.1392, 0.1463, 0.1392, 0.1463, 0.4841, 1.012, 0.4841, 1.012, 0.5939, 0.1463, 0.5939, 0.9487, 0.4841, 0.9954, 0.4841, 0.9954, 0.5939, 0.9487, 0.5939, 0.9487, 0.08052, 0.9954, 0.08052, 0.9954, 0.1392, 0.9487, 0.1392, 0.9487, 0.1392, 0.9954, 0.1392, 0.9954, 0.1979, 0.9487, 0.1979, 0.9487, 0.1979, 0.9954, 0.1979, 0.9954, 0.2752, 0.9487, 0.2752, 0.9487, 0.2752, 0.9954, 0.2752, 0.9954, 0.3897, 0.9487, 0.3897, 0.9487, 0.3897, 0.9954, 0.3897, 0.9954, 0.4841, 0.9487, 0.4841, -0.00444, 0.3897, 0.04228, 0.3897, 0.04228, 0.4841, -0.00444, 0.4841, -0.00444, 0.2752, 0.04228, 0.2752, 0.04228, 0.3897, -0.00444, 0.3897, -0.00444, 0.1979, 0.04228, 0.1979, 0.04228, 0.2752, -0.00444, 0.2752, -0.00444, 0.1392, 0.04228, 0.1392, 0.04228, 0.1979, -0.00444, 0.1979, -0.00444, 0.08052, 0.04228, 0.08052, 0.04228, 0.1392, -0.00444, 0.1392, -0.00444, 0.4841, 0.04228, 0.4841, 0.04228, 0.5939, -0.00444, 0.5939, 0.1463, 0.1979, 0.1463, 0.2752, 0.04228, 0.2752, 0.04228, 0.1979, 1.012, 0.1979, 1.012, 0.1392, 0.9487, 0.1392, 0.9487, 0.1979, 0.1463, 0.1392, 0.1463, 0.1979, 0.04228, 0.1979, 0.04228, 0.1392, 1.012, 0.1392, 1.012, 0.08052, 0.9487, 0.08052, 0.9487, 0.1392, 0.1463, 0.08052, 0.1463, 0.1392, 0.04228, 0.1392, 0.04228, 0.08052, 1.012, 0.5939, 1.012, 0.4841, 0.9487, 0.4841, 0.9487, 0.5939, 0.1463, 0.4841, 0.1463, 0.5939, 0.04228, 0.5939, 0.04228, 0.4841])
me_texturescom_pavement_cobblestoneold_1k_albedo_003.materials.append(mat_wall)
me_texturescom_pavement_cobblestoneold_1k_albedo_003.materials.append(mat_concrete)
me_texturescom_pavement_cobblestoneold_1k_albedo_003.use_remesh_fix_poles = True
me_texturescom_pavement_cobblestoneold_1k_albedo_003.use_remesh_preserve_attributes = False
me_texturescom_pavement_cobblestoneold_1k_albedo_003.use_mirror_vertex_groups = False
me_texturescom_pavement_cobblestoneold_1k_albedo_003.update()
me_texturescom_pavement_cobblestoneold_1k_albedo_006 = bpy.data.meshes.new('TexturesCom_Pavement_CobblestoneOld_1K_albedo.006')
me_texturescom_pavement_cobblestoneold_1k_albedo_006.from_pydata([(-2.0, -2.0, 3.8), (-2.0, 2.0, 3.8), (-1.8, -2.0, 4.0), (-1.8, 2.0, 4.0), (-1.8, -2.0, 4.3), (-1.8, 2.0, 4.3), (-2.0, -2.0, 4.3), (-2.0, 2.0, 4.3), (-2.0, -2.0, 5.5), (-2.0, 2.0, 5.5)], [], [(0, 1, 3, 2), (2, 3, 5, 4), (4, 5, 7, 6), (6, 7, 9, 8)])
me_texturescom_pavement_cobblestoneold_1k_albedo_006.polygons.foreach_set('material_index', [1, 1, 1, 1])
_uv = me_texturescom_pavement_cobblestoneold_1k_albedo_006.uv_layers.new(name='UVMap')
_uv.uv.foreach_set('vector', [0.4957, 7.061e-05, 0.4957, 0.9999, 0.425, 0.9999, 0.425, 7.055e-05, 0.425, 7.055e-05, 0.425, 0.9999, 0.35, 0.9999, 0.35, 7.058e-05, 0.35, 7.058e-05, 0.35, 0.9999, 0.3, 0.9999, 0.3, 7.055e-05, 0.3, 7.055e-05, 0.3, 0.9999, 7.04e-05, 0.9999, 7.113e-05, 7.04e-05])
me_texturescom_pavement_cobblestoneold_1k_albedo_006.materials.append(mat_wall)
me_texturescom_pavement_cobblestoneold_1k_albedo_006.materials.append(mat_concrete)
me_texturescom_pavement_cobblestoneold_1k_albedo_006.use_remesh_fix_poles = True
me_texturescom_pavement_cobblestoneold_1k_albedo_006.use_remesh_preserve_attributes = False
me_texturescom_pavement_cobblestoneold_1k_albedo_006.use_mirror_vertex_groups = False
me_texturescom_pavement_cobblestoneold_1k_albedo_006.update()
me_texturescom_pavement_cobblestoneold_1k_albedo_007 = bpy.data.meshes.new('TexturesCom_Pavement_CobblestoneOld_1K_albedo.007')
me_texturescom_pavement_cobblestoneold_1k_albedo_007.from_pydata([(-2.0, 1.8, 3.015), (-2.0, -1.8, 3.015), (-2.0, 1.8, 2.815), (-2.0, -1.8, 2.815)], [], [(1, 3, 2, 0)])
_uv = me_texturescom_pavement_cobblestoneold_1k_albedo_007.uv_layers.new(name='UVMap')
_uv.uv.foreach_set('vector', [0.1463, 0.08052, 0.1463, 0.03717, 1.012, 0.03717, 1.012, 0.08052])
me_texturescom_pavement_cobblestoneold_1k_albedo_007.materials.append(mat_wall)
me_texturescom_pavement_cobblestoneold_1k_albedo_007.materials.append(mat_concrete)
me_texturescom_pavement_cobblestoneold_1k_albedo_007.use_remesh_fix_poles = True
me_texturescom_pavement_cobblestoneold_1k_albedo_007.use_remesh_preserve_attributes = False
me_texturescom_pavement_cobblestoneold_1k_albedo_007.use_mirror_vertex_groups = False
me_texturescom_pavement_cobblestoneold_1k_albedo_007.update()
me_texturescom_pavement_cobblestoneold_1k_albedo_008 = bpy.data.meshes.new('TexturesCom_Pavement_CobblestoneOld_1K_albedo.008')
me_texturescom_pavement_cobblestoneold_1k_albedo_008.from_pydata([(-2.0, -2.0, 4.0), (-2.0, 2.0, 4.0), (-2.0, -2.0, 0.5), (-2.0, 2.0, 0.5), (-1.853, -2.0, 2.066e-07), (-1.853, 2.0, -1.51e-07), (-1.853, -2.0, 0.3769), (-1.976, -2.0, 0.5), (-1.976, 2.0, 0.5), (-1.853, 2.0, 0.3769), (-2.0, -2.0, 3.8), (-2.0, 2.0, 3.8), (-1.8, -2.0, 4.0), (-1.8, 2.0, 4.0), (-1.8, -2.0, 4.3), (-1.8, 2.0, 4.3), (-2.049, -2.0, 4.3), (-2.049, 2.0, 4.3), (-2.049, -2.0, 5.5), (-2.049, 2.0, 5.5)], [], [(2, 3, 1, 0), (3, 2, 7, 8), (4, 5, 9, 6), (8, 7, 6, 9), (10, 11, 13, 12), (12, 13, 15, 14), (14, 15, 17, 16), (16, 17, 19, 18)])
me_texturescom_pavement_cobblestoneold_1k_albedo_008.polygons.foreach_set('material_index', [0, 1, 1, 1, 1, 1, 1, 1])
_uv = me_texturescom_pavement_cobblestoneold_1k_albedo_008.uv_layers.new(name='UVMap')
_uv.uv.foreach_set('vector', [0.0, 0.125, 1.0, 0.125, 1.0, 1.0, 0.0, 1.0, 1.0, 0.125, 0.0, 0.125, 0.0, 0.125, 1.0, 0.125, 0.0, 0.0, 1.0, 0.0, 1.0, 0.09423, 0.0, 0.09423, 1.0, 0.125, 0.0, 0.125, 0.0, 0.09423, 1.0, 0.09423, 0.0, 0.0, 0.0, 0.0, 0.0, 0.0, 0.0, 0.0, 0.0, 0.0, 0.0, 0.0, 0.0, 0.0, 0.0, 0.0, 0.0, 0.0, 0.0, 0.0, 0.0, 0.0, 0.0, 0.0, 0.0, 0.0, 0.0, 0.0, 0.0, 0.0, 0.0, 0.0])
me_texturescom_pavement_cobblestoneold_1k_albedo_008.materials.append(mat_wall)
me_texturescom_pavement_cobblestoneold_1k_albedo_008.materials.append(mat_concrete)
me_texturescom_pavement_cobblestoneold_1k_albedo_008.use_remesh_fix_poles = True
me_texturescom_pavement_cobblestoneold_1k_albedo_008.use_remesh_preserve_attributes = False
me_texturescom_pavement_cobblestoneold_1k_albedo_008.use_mirror_vertex_groups = False
me_texturescom_pavement_cobblestoneold_1k_albedo_008.update()
me_texturescom_pavement_cobblestoneold_1k_albedo_009 = bpy.data.meshes.new('TexturesCom_Pavement_CobblestoneOld_1K_albedo.009')
me_texturescom_pavement_cobblestoneold_1k_albedo_009.from_pydata([(-2.0, -2.0, 4.0), (-2.0, 2.0, 4.0), (-2.0, -2.0, 0.5), (-2.0, 2.0, 0.5), (-1.853, -2.0, 2.066e-07), (-1.853, 2.0, -1.51e-07), (-1.853, -2.0, 0.3769), (-1.976, -2.0, 0.5), (-1.976, 2.0, 0.5), (-1.853, 2.0, 0.3769), (-2.0, -2.0, 3.8), (-2.0, 2.0, 3.8), (-1.8, -2.0, 4.0), (-1.8, 2.0, 4.0), (-1.8, -2.0, 4.3), (-1.8, 2.0, 4.3), (-2.049, -2.0, 4.3), (-2.049, 2.0, 4.3), (-2.049, -2.0, 5.5), (-2.049, 2.0, 5.5)], [], [(2, 3, 1, 0), (3, 2, 7, 8), (4, 5, 9, 6), (8, 7, 6, 9), (10, 11, 13, 12), (12, 13, 15, 14), (14, 15, 17, 16), (16, 17, 19, 18)])
me_texturescom_pavement_cobblestoneold_1k_albedo_009.polygons.foreach_set('material_index', [0, 1, 1, 1, 1, 1, 1, 1])
_uv = me_texturescom_pavement_cobblestoneold_1k_albedo_009.uv_layers.new(name='UVMap')
_uv.uv.foreach_set('vector', [0.0, 0.125, 1.0, 0.125, 1.0, 1.0, 0.0, 1.0, 1.0, 0.125, 0.0, 0.125, 0.0, 0.125, 1.0, 0.125, 0.0, 0.0, 1.0, 0.0, 1.0, 0.09423, 0.0, 0.09423, 1.0, 0.125, 0.0, 0.125, 0.0, 0.09423, 1.0, 0.09423, 0.0, 0.0, 0.0, 0.0, 0.0, 0.0, 0.0, 0.0, 0.0, 0.0, 0.0, 0.0, 0.0, 0.0, 0.0, 0.0, 0.0, 0.0, 0.0, 0.0, 0.0, 0.0, 0.0, 0.0, 0.0, 0.0, 0.0, 0.0, 0.0, 0.0, 0.0, 0.0])
me_texturescom_pavement_cobblestoneold_1k_albedo_009.materials.append(mat_wall)
me_texturescom_pavement_cobblestoneold_1k_albedo_009.materials.append(mat_concrete)
me_texturescom_pavement_cobblestoneold_1k_albedo_009.use_remesh_fix_poles = True
me_texturescom_pavement_cobblestoneold_1k_albedo_009.use_remesh_preserve_attributes = False
me_texturescom_pavement_cobblestoneold_1k_albedo_009.use_mirror_vertex_groups = False
me_texturescom_pavement_cobblestoneold_1k_albedo_009.update()
me_texturescom_pavement_cobblestoneold_1k_albedo_002 = bpy.data.meshes.new('TexturesCom_Pavement_CobblestoneOld_1K_albedo.002')
me_texturescom_pavement_cobblestoneold_1k_albedo_002.from_pydata([(-1.8, -1.744, 4.98), (-1.8, -1.441, 5.179), (-1.8, -0.5844, 5.427), (-2.0, -0.5482, 5.359), (-1.8, -0.5482, 5.359), (-0.5844, -1.8, 5.427), (-1.86, -1.86, 4.5), (-1.8, -1.045, 5.331), (-2.0, -1.8, 4.73), (-2.0, -1.623, 4.945), (-2.0, -1.342, 5.129), (-1.8, -1.623, 4.945), (-1.8, -1.342, 5.129), (-1.8, -0.9751, 5.27), (-2.0, -1.86, 4.5), (-1.744, -1.8, 4.98), (-1.441, -1.8, 5.179), (-1.86, -2.0, 4.5), (-1.8, -2.0, 4.73), (-1.623, -1.8, 4.945), (-0.5844, -0.5845, 5.427), (-1.8, -1.8, 4.73), (-1.8, -1.8, 4.912), (-1.744, -1.744, 4.98), (-1.8, -1.65, 4.912), (-1.045, -1.045, 5.331), (-1.441, -1.441, 5.179), (-0.5482, -1.8, 5.359), (-1.65, -1.8, 4.912), (-1.8, 0.0, 5.46), (-2.0, 0.0, 5.389), (-2.0, -0.9751, 5.27), (-1.8, 0.0, 5.389), (0.0, -1.8, 5.46), (-1.045, -1.8, 5.331), (0.0, -1.8, 5.389), (0.0, -2.0, 5.389), (-0.5482, -2.0, 5.359), (-1.623, -2.0, 4.945), (-1.342, -2.0, 5.129), (-0.9751, -2.0, 5.27), (-1.342, -1.8, 5.129), (-0.9751, -1.8, 5.27), (0.0, 0.0, 5.46)], [], [(1, 0, 11, 12), (7, 1, 12, 13), (2, 7, 13, 4), (4, 3, 30, 32), (12, 10, 31, 13), (13, 31, 3, 4), (0, 22, 24, 11), (29, 2, 4, 32), (16, 34, 42, 41), (34, 5, 27, 42), (34, 25, 20, 5), (16, 26, 25, 34), (21, 24, 22), (5, 20, 43, 33), (40, 42, 27, 37), (38, 19, 41, 39), (18, 21, 28, 19, 38), (37, 27, 35, 36), (15, 16, 41, 19), (14, 8, 21, 6), (5, 33, 35, 27), (20, 25, 7, 2), (26, 23, 0, 1), (28, 22, 15, 19), (25, 26, 1, 7), (43, 20, 2, 29), (24, 21, 8, 9, 11), (23, 22, 0), (22, 28, 21), (11, 9, 10, 12), (21, 18, 17, 6), (26, 16, 15, 23), (23, 15, 22), (41, 42, 40, 39)])
me_texturescom_pavement_cobblestoneold_1k_albedo_002.polygons.foreach_set('use_smooth', [True] * 34)
me_texturescom_pavement_cobblestoneold_1k_albedo_002.polygons.foreach_set('material_index', [1, 1, 1, 1, 1, 1, 1, 1, 1, 1, 0, 0, 1, 0, 1, 1, 1, 1, 1, 1, 1, 0, 0, 1, 0, 0, 1, 0, 1, 1, 1, 0, 0, 1])
_uv = me_texturescom_pavement_cobblestoneold_1k_albedo_002.uv_layers.new(name='UVMap')
_uv.uv.foreach_set('vector', [0.6342, 0.7484, 0.7859, 0.7575, 0.7527, 0.7979, 0.6051, 0.7849, 0.4528, 0.7531, 0.6342, 0.7484, 0.6051, 0.7849, 0.4332, 0.7877, 0.2492, 0.774, 0.4528, 0.7531, 0.4332, 0.7877, 0.2419, 0.8064, 0.2419, 0.8064, 0.2537, 0.8928, 0.02176, 0.9324, 0.007111, 0.8492, 0.6051, 0.7849, 0.6024, 0.8692, 0.4387, 0.8731, 0.4332, 0.7877, 0.4332, 0.7877, 0.4387, 0.8731, 0.2537, 0.8928, 0.2419, 0.8064, 0.7859, 0.7575, 0.8186, 0.7659, 0.7703, 0.8019, 0.7527, 0.7979, 9.744e-05, 0.8202, 0.2492, 0.774, 0.2419, 0.8064, 0.007111, 0.8492, 0.8088, 0.5852, 0.8195, 0.4132, 0.8526, 0.3962, 0.845, 0.5584, 0.8195, 0.4132, 0.8477, 0.2258, 0.8777, 0.2203, 0.8526, 0.3962, 0.1463, 0.3897, 0.3278, 0.3897, 0.4385, 0.4841, 0.1463, 0.4841, 0.1463, 0.2752, 0.2327, 0.2752, 0.3278, 0.3897, 0.1463, 0.3897, 0.8767, 0.8255, 0.7703, 0.8019, 0.8186, 0.7659, 0.1463, 0.4841, 0.4385, 0.4841, 0.579, 0.5939, 0.1463, 0.5939, 0.9329, 0.4038, 0.8526, 0.3962, 0.8777, 0.2203, 0.9557, 0.2335, 0.9346, 0.6874, 0.8518, 0.7016, 0.845, 0.5584, 0.9237, 0.5575, 0.9591, 0.7958, 0.8767, 0.8255, 0.8554, 0.7191, 0.8518, 0.7016, 0.9346, 0.6874, 0.9557, 0.2335, 0.8777, 0.2203, 0.9248, 0.007513, 0.9999, 0.02381, 0.8111, 0.7332, 0.8088, 0.5852, 0.845, 0.5584, 0.8518, 0.7016, 0.9266, 0.9497, 0.8453, 0.9072, 0.8767, 0.8255, 0.9516, 0.9019, 0.8477, 0.2258, 0.8986, 9.744e-05, 0.9248, 0.007513, 0.8777, 0.2203, 0.7195, 0.4841, 0.8302, 0.3897, 1.012, 0.3897, 1.012, 0.4841, 0.9253, 0.2752, 0.9983, 0.1979, 1.012, 0.1979, 1.012, 0.2752, 0.8554, 0.7191, 0.8186, 0.7659, 0.8111, 0.7332, 0.8518, 0.7016, 0.8302, 0.3897, 0.9253, 0.2752, 1.012, 0.2752, 1.012, 0.3897, 0.579, 0.5939, 0.7195, 0.4841, 1.012, 0.4841, 1.012, 0.5939, 0.7703, 0.8019, 0.8767, 0.8255, 0.8453, 0.9072, 0.7376, 0.8808, 0.7527, 0.7979, 0.9983, 0.1979, 1.012, 0.1807, 1.012, 0.1979, 0.8186, 0.7659, 0.8554, 0.7191, 0.8767, 0.8255, 0.7527, 0.7979, 0.7376, 0.8808, 0.6024, 0.8692, 0.6051, 0.7849, 0.8767, 0.8255, 0.9591, 0.7958, 0.9999, 0.8779, 0.9516, 0.9019, 0.9253, 0.2752, 1.012, 0.2752, 1.012, 0.1979, 0.9983, 0.1979, 0.9983, 0.1979, 1.012, 0.1979, 1.012, 0.1807, 0.845, 0.5584, 0.8526, 0.3962, 0.9329, 0.4038, 0.9237, 0.5575])
me_texturescom_pavement_cobblestoneold_1k_albedo_002.materials.append(mat_wall)
me_texturescom_pavement_cobblestoneold_1k_albedo_002.materials.append(mat_concrete)
me_texturescom_pavement_cobblestoneold_1k_albedo_002.use_remesh_fix_poles = True
me_texturescom_pavement_cobblestoneold_1k_albedo_002.use_remesh_preserve_attributes = False
me_texturescom_pavement_cobblestoneold_1k_albedo_002.use_mirror_vertex_groups = False
me_texturescom_pavement_cobblestoneold_1k_albedo_002.update()
me_texturescom_pavement_cobblestoneold_1k_albedo_010 = bpy.data.meshes.new('TexturesCom_Pavement_CobblestoneOld_1K_albedo.010')
me_texturescom_pavement_cobblestoneold_1k_albedo_010.from_pydata([(-2.0, -1.8, 4.5), (-1.935, -1.8, 4.748), (-1.744, -1.8, 4.98), (-1.441, -1.8, 5.179), (-1.045, -1.8, 5.331), (-0.5844, -1.8, 5.427), (-2.0, 1.8, 4.5), (-1.935, 1.8, 4.748), (-1.744, 1.8, 4.98), (-1.441, 1.8, 5.179), (-1.045, 1.8, 5.331), (-0.5844, 1.8, 5.427), (-1.86, 1.8, 4.5), (-1.86, 2.0, 4.5), (-0.5482, 2.0, 5.359), (-1.8, -2.0, 4.73), (-1.86, -2.0, 4.5), (-1.8, 2.0, 4.73), (-1.623, 2.0, 4.945), (-1.342, 2.0, 5.129), (-0.9751, 2.0, 5.27), (-0.5482, -2.0, 5.359), (-0.9751, -2.0, 5.27), (-1.342, -2.0, 5.129), (-1.623, -2.0, 4.945), (-1.8, -1.8, 4.73), (-1.623, -1.8, 4.945), (-1.342, -1.8, 5.129), (-0.9751, -1.8, 5.27), (-0.5482, -1.8, 5.359), (-1.86, -1.8, 4.5), (-1.8, 1.8, 4.73), (-1.623, 1.8, 4.945), (-1.342, 1.8, 5.129), (-0.9751, 1.8, 5.27), (-0.5482, 1.8, 5.359), (2.0, -1.8, 4.5), (0.0, -1.8, 5.46), (1.935, -1.8, 4.748), (1.744, -1.8, 4.98), (1.441, -1.8, 5.179), (1.045, -1.8, 5.331), (0.5844, -1.8, 5.427), (2.0, 1.8, 4.5), (0.0, 1.8, 5.46), (1.935, 1.8, 4.748), (1.744, 1.8, 4.98), (1.441, 1.8, 5.179), (1.045, 1.8, 5.331), (0.5844, 1.8, 5.427), (1.86, 1.8, 4.5), (1.86, 2.0, 4.5), (0.0, 1.8, 5.389), (0.0, 2.0, 5.389), (0.5482, 2.0, 5.359), (1.8, -2.0, 4.73), (1.86, -2.0, 4.5), (1.8, 2.0, 4.73), (1.623, 2.0, 4.945), (1.342, 2.0, 5.129), (0.9751, 2.0, 5.27), (0.0, -2.0, 5.389), (0.5482, -2.0, 5.359), (0.9751, -2.0, 5.27), (1.342, -2.0, 5.129), (1.623, -2.0, 4.945), (1.8, -1.8, 4.73), (1.623, -1.8, 4.945), (1.342, -1.8, 5.129), (0.9751, -1.8, 5.27), (0.5482, -1.8, 5.359), (1.86, -1.8, 4.5), (0.0, -1.8, 5.389), (1.8, 1.8, 4.73), (1.623, 1.8, 4.945), (1.342, 1.8, 5.129), (0.9751, 1.8, 5.27), (0.5482, 1.8, 5.359)], [], [(9, 8, 32, 33), (3, 4, 28, 27), (10, 9, 33, 34), (4, 5, 29, 28), (11, 10, 34, 35), (4, 10, 11, 5), (3, 9, 10, 4), (2, 8, 9, 3), (1, 7, 8, 2), (0, 6, 7, 1), (5, 11, 44, 37), (35, 14, 53, 52), (12, 13, 17, 31), (31, 17, 18, 32), (32, 18, 19, 33), (33, 19, 20, 34), (34, 20, 14, 35), (22, 28, 29, 21), (23, 27, 28, 22), (24, 26, 27, 23), (15, 25, 26, 24), (16, 30, 25, 15), (21, 29, 72, 61), (2, 3, 27, 26), (8, 7, 31, 32), (1, 2, 26, 25), (7, 6, 12, 31), (0, 1, 25, 30), (44, 11, 35, 52), (5, 37, 72, 29), (47, 75, 74, 46), (40, 68, 69, 41), (48, 76, 75, 47), (41, 69, 70, 42), (49, 77, 76, 48), (41, 42, 49, 48), (40, 41, 48, 47), (39, 40, 47, 46), (38, 39, 46, 45), (36, 38, 45, 43), (42, 37, 44, 49), (77, 52, 53, 54), (50, 73, 57, 51), (73, 74, 58, 57), (74, 75, 59, 58), (75, 76, 60, 59), (76, 77, 54, 60), (63, 62, 70, 69), (64, 63, 69, 68), (65, 64, 68, 67), (55, 65, 67, 66), (56, 55, 66, 71), (62, 61, 72, 70), (39, 67, 68, 40), (46, 74, 73, 45), (38, 66, 67, 39), (45, 73, 50, 43), (36, 71, 66, 38), (44, 52, 77, 49), (42, 70, 72, 37)])
me_texturescom_pavement_cobblestoneold_1k_albedo_010.polygons.foreach_set('use_smooth', [True] * 60)
me_texturescom_pavement_cobblestoneold_1k_albedo_010.polygons.foreach_set('material_index', [1, 1, 1, 1, 1, 0, 0, 0, 0, 0, 0, 1, 1, 1, 1, 1, 1, 1, 1, 1, 1, 1, 1, 1, 1, 1, 1, 1, 1, 1, 1, 1, 1, 1, 1, 0, 0, 0, 0, 0, 0, 1, 1, 1, 1, 1, 1, 1, 1, 1, 1, 1, 1, 1, 1, 1, 1, 1, 1, 1])
_uv = me_texturescom_pavement_cobblestoneold_1k_albedo_010.uv_layers.new(name='UVMap')
_uv.uv.foreach_set('vector', [1.012, 0.2752, 1.012, 0.1979, 0.9487, 0.1979, 0.9487, 0.2752, 0.1463, 0.2752, 0.1463, 0.3897, 0.04228, 0.3897, 0.04228, 0.2752, 1.012, 0.3897, 1.012, 0.2752, 0.9487, 0.2752, 0.9487, 0.3897, 0.1463, 0.3897, 0.1463, 0.4841, 0.04228, 0.4841, 0.04228, 0.3897, 1.012, 0.4841, 1.012, 0.3897, 0.9487, 0.3897, 0.9487, 0.4841, 0.1463, 0.3897, 1.012, 0.3897, 1.012, 0.4841, 0.1463, 0.4841, 0.1463, 0.2752, 1.012, 0.2752, 1.012, 0.3897, 0.1463, 0.3897, 0.1463, 0.1979, 1.012, 0.1979, 1.012, 0.2752, 0.1463, 0.2752, 0.1463, 0.1392, 1.012, 0.1392, 1.012, 0.1979, 0.1463, 0.1979, 0.1463, 0.08052, 1.012, 0.08052, 1.012, 0.1392, 0.1463, 0.1392, 0.1463, 0.4841, 1.012, 0.4841, 1.012, 0.5939, 0.1463, 0.5939, 0.9487, 0.4841, 0.9954, 0.4841, 0.9954, 0.5939, 0.9487, 0.5939, 0.9487, 0.08052, 0.9954, 0.08052, 0.9954, 0.1392, 0.9487, 0.1392, 0.9487, 0.1392, 0.9954, 0.1392, 0.9954, 0.1979, 0.9487, 0.1979, 0.9487, 0.1979, 0.9954, 0.1979, 0.9954, 0.2752, 0.9487, 0.2752, 0.9487, 0.2752, 0.9954, 0.2752, 0.9954, 0.3897, 0.9487, 0.3897, 0.9487, 0.3897, 0.9954, 0.3897, 0.9954, 0.4841, 0.9487, 0.4841, -0.00444, 0.3897, 0.04228, 0.3897, 0.04228, 0.4841, -0.00444, 0.4841, -0.00444, 0.2752, 0.04228, 0.2752, 0.04228, 0.3897, -0.00444, 0.3897, -0.00444, 0.1979, 0.04228, 0.1979, 0.04228, 0.2752, -0.00444, 0.2752, -0.00444, 0.1392, 0.04228, 0.1392, 0.04228, 0.1979, -0.00444, 0.1979, -0.00444, 0.08052, 0.04228, 0.08052, 0.04228, 0.1392, -0.00444, 0.1392, -0.00444, 0.4841, 0.04228, 0.4841, 0.04228, 0.5939, -0.00444, 0.5939, 0.1463, 0.1979, 0.1463, 0.2752, 0.04228, 0.2752, 0.04228, 0.1979, 1.012, 0.1979, 1.012, 0.1392, 0.9487, 0.1392, 0.9487, 0.1979, 0.1463, 0.1392, 0.1463, 0.1979, 0.04228, 0.1979, 0.04228, 0.1392, 1.012, 0.1392, 1.012, 0.08052, 0.9487, 0.08052, 0.9487, 0.1392, 0.1463, 0.08052, 0.1463, 0.1392, 0.04228, 0.1392, 0.04228, 0.08052, 1.012, 0.5939, 1.012, 0.4841, 0.9487, 0.4841, 0.9487, 0.5939, 0.1463, 0.4841, 0.1463, 0.5939, 0.04228, 0.5939, 0.04228, 0.4841, 1.012, 0.2752, 0.9487, 0.2752, 0.9487, 0.1979, 1.012, 0.1979, 0.1463, 0.2752, 0.04228, 0.2752, 0.04228, 0.3897, 0.1463, 0.3897, 1.012, 0.3897, 0.9487, 0.3897, 0.9487, 0.2752, 1.012, 0.2752, 0.1463, 0.3897, 0.04228, 0.3897, 0.04228, 0.4841, 0.1463, 0.4841, 1.012, 0.4841, 0.9487, 0.4841, 0.9487, 0.3897, 1.012, 0.3897, 0.1463, 0.3897, 0.1463, 0.4841, 1.012, 0.4841, 1.012, 0.3897, 0.1463, 0.2752, 0.1463, 0.3897, 1.012, 0.3897, 1.012, 0.2752, 0.1463, 0.1979, 0.1463, 0.2752, 1.012, 0.2752, 1.012, 0.1979, 0.1463, 0.1392, 0.1463, 0.1979, 1.012, 0.1979, 1.012, 0.1392, 0.1463, 0.08052, 0.1463, 0.1392, 1.012, 0.1392, 1.012, 0.08052, 0.1463, 0.4841, 0.1463, 0.5939, 1.012, 0.5939, 1.012, 0.4841, 0.9487, 0.4841, 0.9487, 0.5939, 0.9954, 0.5939, 0.9954, 0.4841, 0.9487, 0.08052, 0.9487, 0.1392, 0.9954, 0.1392, 0.9954, 0.08052, 0.9487, 0.1392, 0.9487, 0.1979, 0.9954, 0.1979, 0.9954, 0.1392, 0.9487, 0.1979, 0.9487, 0.2752, 0.9954, 0.2752, 0.9954, 0.1979, 0.9487, 0.2752, 0.9487, 0.3897, 0.9954, 0.3897, 0.9954, 0.2752, 0.9487, 0.3897, 0.9487, 0.4841, 0.9954, 0.4841, 0.9954, 0.3897, -0.00444, 0.3897, -0.00444, 0.4841, 0.04228, 0.4841, 0.04228, 0.3897, -0.00444, 0.2752, -0.00444, 0.3897, 0.04228, 0.3897, 0.04228, 0.2752, -0.00444, 0.1979, -0.00444, 0.2752, 0.04228, 0.2752, 0.04228, 0.1979, -0.00444, 0.1392, -0.00444, 0.1979, 0.04228, 0.1979, 0.04228, 0.1392, -0.00444, 0.08052, -0.00444, 0.1392, 0.04228, 0.1392, 0.04228, 0.08052, -0.00444, 0.4841, -0.00444, 0.5939, 0.04228, 0.5939, 0.04228, 0.4841, 0.1463, 0.1979, 0.04228, 0.1979, 0.04228, 0.2752, 0.1463, 0.2752, 1.012, 0.1979, 0.9487, 0.1979, 0.9487, 0.1392, 1.012, 0.1392, 0.1463, 0.1392, 0.04228, 0.1392, 0.04228, 0.1979, 0.1463, 0.1979, 1.012, 0.1392, 0.9487, 0.1392, 0.9487, 0.08052, 1.012, 0.08052, 0.1463, 0.08052, 0.04228, 0.08052, 0.04228, 0.1392, 0.1463, 0.1392, 1.012, 0.5939, 0.9487, 0.5939, 0.9487, 0.4841, 1.012, 0.4841, 0.1463, 0.4841, 0.04228, 0.4841, 0.04228, 0.5939, 0.1463, 0.5939])
me_texturescom_pavement_cobblestoneold_1k_albedo_010.materials.append(mat_wall)
me_texturescom_pavement_cobblestoneold_1k_albedo_010.materials.append(mat_concrete)
me_texturescom_pavement_cobblestoneold_1k_albedo_010.use_remesh_fix_poles = True
me_texturescom_pavement_cobblestoneold_1k_albedo_010.use_remesh_preserve_attributes = False
me_texturescom_pavement_cobblestoneold_1k_albedo_010.use_mirror_vertex_groups = False
me_texturescom_pavement_cobblestoneold_1k_albedo_010.update()

# ---- objects
ob_camera = bpy.data.objects.new('Camera', cam_camera)
ob_curved_roof_control = bpy.data.objects.new('Curved_Roof_Control', None)
ob_curved_roof_control_002 = bpy.data.objects.new('Curved_Roof_Control.002', None)
ob_curved_roof_control_003 = bpy.data.objects.new('Curved_Roof_Control.003', None)
ob_curved_roof_control_004 = bpy.data.objects.new('Curved_Roof_Control.004', None)
ob_curved_roof_control_005 = bpy.data.objects.new('Curved_Roof_Control.005', None)
ob_curved_roof_control_006 = bpy.data.objects.new('Curved_Roof_Control.006', None)
ob_curved_roof_control_007 = bpy.data.objects.new('Curved_Roof_Control.007', None)
ob_curved_roof_control_008 = bpy.data.objects.new('Curved_Roof_Control.008', None)
ob_curved_roof_control_009 = bpy.data.objects.new('Curved_Roof_Control.009', None)
ob_curved_roof_control_010 = bpy.data.objects.new('Curved_Roof_Control.010', None)
ob_cylinder = bpy.data.objects.new('Cylinder', me_cylinder_001)
ob_cylinder_001 = bpy.data.objects.new('Cylinder.001', me_cylinder_002)
ob_cylinder_002 = bpy.data.objects.new('Cylinder.002', me_cylinder_003)
ob_floor__straight = bpy.data.objects.new('Floor (Straight)', me_texturescom_pavement_cobblestoneold_1k_albedo)
ob_wall = bpy.data.objects.new('Wall', me_texturescom_pavement_cobblestoneold_1k_albedo_001)
ob_pillar = bpy.data.objects.new('Pillar', me_plane_002)
ob_roof_curved4 = bpy.data.objects.new('Roof_Curved4', me_texturescom_pavement_cobblestoneold_1k_albedo_003)
ob_toptrim = bpy.data.objects.new('TopTrim', me_texturescom_pavement_cobblestoneold_1k_albedo_006)
ob_roof_curved4_002 = bpy.data.objects.new('Roof_Curved4.002', me_texturescom_pavement_cobblestoneold_1k_albedo_007)
ob_cross = bpy.data.objects.new('Cross', me_texturescom_pavement_cobblestoneold_1k_albedo)
ob_pillar_001 = bpy.data.objects.new('Pillar.001', me_plane_002)
ob_toptrim_001 = bpy.data.objects.new('TopTrim.001', me_texturescom_pavement_cobblestoneold_1k_albedo_006)
ob_roof_curved4_004 = bpy.data.objects.new('Roof_Curved4.004', me_texturescom_pavement_cobblestoneold_1k_albedo_007)
ob_toptrim_002 = bpy.data.objects.new('TopTrim.002', me_texturescom_pavement_cobblestoneold_1k_albedo_006)
ob_deadend = bpy.data.objects.new('DeadEnd', me_texturescom_pavement_cobblestoneold_1k_albedo)
ob_wall_001 = bpy.data.objects.new('Wall.001', me_texturescom_pavement_cobblestoneold_1k_albedo_001)
ob_pillar_002 = bpy.data.objects.new('Pillar.002', me_plane_002)
ob_roof_curved4_005 = bpy.data.objects.new('Roof_Curved4.005', me_texturescom_pavement_cobblestoneold_1k_albedo_003)
ob_toptrim_003 = bpy.data.objects.new('TopTrim.003', me_texturescom_pavement_cobblestoneold_1k_albedo_006)
ob_roof_curved4_006 = bpy.data.objects.new('Roof_Curved4.006', me_texturescom_pavement_cobblestoneold_1k_albedo_007)
ob_t_j = bpy.data.objects.new('T_J', me_texturescom_pavement_cobblestoneold_1k_albedo)
ob_wall_002 = bpy.data.objects.new('Wall.002', me_texturescom_pavement_cobblestoneold_1k_albedo_001)
ob_pillar_003 = bpy.data.objects.new('Pillar.003', me_plane_002)
ob_roof_curved4_007 = bpy.data.objects.new('Roof_Curved4.007', me_texturescom_pavement_cobblestoneold_1k_albedo_003)
ob_toptrim_004 = bpy.data.objects.new('TopTrim.004', me_texturescom_pavement_cobblestoneold_1k_albedo_006)
ob_roof_curved4_008 = bpy.data.objects.new('Roof_Curved4.008', me_texturescom_pavement_cobblestoneold_1k_albedo_007)
ob_corner = bpy.data.objects.new('Corner', me_texturescom_pavement_cobblestoneold_1k_albedo)
ob_wall_003 = bpy.data.objects.new('Wall.003', me_texturescom_pavement_cobblestoneold_1k_albedo_001)
ob_pillar_004 = bpy.data.objects.new('Pillar.004', me_plane_002)
ob_roof_curved4_009 = bpy.data.objects.new('Roof_Curved4.009', me_texturescom_pavement_cobblestoneold_1k_albedo_003)
ob_toptrim_005 = bpy.data.objects.new('TopTrim.005', me_texturescom_pavement_cobblestoneold_1k_albedo_006)
ob_roof_curved4_010 = bpy.data.objects.new('Roof_Curved4.010', me_texturescom_pavement_cobblestoneold_1k_albedo_007)
ob_wall_004 = bpy.data.objects.new('Wall.004', me_texturescom_pavement_cobblestoneold_1k_albedo_008)
ob_wall_005 = bpy.data.objects.new('Wall.005', me_texturescom_pavement_cobblestoneold_1k_albedo_009)
ob_roof_vaulted = bpy.data.objects.new('Roof_Vaulted', me_texturescom_pavement_cobblestoneold_1k_albedo_002)
ob_roof_curved4_011 = bpy.data.objects.new('Roof_Curved4.011', me_texturescom_pavement_cobblestoneold_1k_albedo_010)

# ---- transforms, parenting, visibility, modifiers, constraints
ob_camera.location = (-3.799, 0.632, 1.677)
ob_camera.rotation_euler = (2.248, -0.0005927, 6.398)
ob_camera.lock_rotations_4d = False
ob_camera.empty_display_type = 'ARROWS'
ob_camera.color = (0.0, 0.0, 0.0, 0.0)
ob_camera.display_type = 'WIRE'
ob_camera.lineart.crease_threshold = 0.0
ob_curved_roof_control.parent = ob_floor__straight
ob_curved_roof_control.location = (-2.0, 1.788e-07, 4.5)
ob_curved_roof_control.scale = (1.0, 1.0, 0.5025)
ob_curved_roof_control.lineart.crease_threshold = 0.0
ob_curved_roof_control_002.parent = ob_floor__straight
ob_curved_roof_control_002.location = (-2.0, 1.788e-07, 4.0)
ob_curved_roof_control_002.scale = (1.0, 1.0, 0.75)
ob_curved_roof_control_002.lineart.crease_threshold = 0.0
ob_curved_roof_control_003.parent = ob_cross
ob_curved_roof_control_003.matrix_parent_inverse = Matrix(((1.0, -0.0, 0.0, 8.0), (-0.0, 1.0, -0.0, 0.0), (0.0, 0.0, 1.0, -0.0), (-0.0, 0.0, -0.0, 1.0)))
ob_curved_roof_control_003.location = (-10.0, 1.788e-07, 4.5)
ob_curved_roof_control_003.scale = (1.0, 1.0, 0.5025)
ob_curved_roof_control_003.lineart.crease_threshold = 0.0
ob_curved_roof_control_004.parent = ob_cross
ob_curved_roof_control_004.matrix_parent_inverse = Matrix(((1.0, -0.0, 0.0, 8.0), (-0.0, 1.0, -0.0, 0.0), (0.0, 0.0, 1.0, -0.0), (-0.0, 0.0, -0.0, 1.0)))
ob_curved_roof_control_004.location = (-10.0, 1.788e-07, 4.0)
ob_curved_roof_control_004.scale = (1.0, 1.0, 0.75)
ob_curved_roof_control_004.lineart.crease_threshold = 0.0
ob_curved_roof_control_005.parent = ob_deadend
ob_curved_roof_control_005.matrix_parent_inverse = Matrix(((1.0, -0.0, 0.0, -0.0), (-0.0, 1.0, -0.0, -8.0), (0.0, -0.0, 1.0, -0.0), (-0.0, 0.0, -0.0, 1.0)))
ob_curved_roof_control_005.location = (-2.0, 8.0, 4.5)
ob_curved_roof_control_005.scale = (1.0, 1.0, 0.5025)
ob_curved_roof_control_005.lineart.crease_threshold = 0.0
ob_curved_roof_control_006.parent = ob_deadend
ob_curved_roof_control_006.matrix_parent_inverse = Matrix(((1.0, -0.0, 0.0, -0.0), (-0.0, 1.0, -0.0, -8.0), (0.0, -0.0, 1.0, -0.0), (-0.0, 0.0, -0.0, 1.0)))
ob_curved_roof_control_006.location = (-2.0, 8.0, 4.0)
ob_curved_roof_control_006.scale = (1.0, 1.0, 0.75)
ob_curved_roof_control_006.lineart.crease_threshold = 0.0
ob_curved_roof_control_007.parent = ob_t_j
ob_curved_roof_control_007.matrix_parent_inverse = Matrix(((1.0, -0.0, 0.0, 8.0), (-0.0, 1.0, -0.0, -8.0), (0.0, 0.0, 1.0, -0.0), (-0.0, 0.0, -0.0, 1.0)))
ob_curved_roof_control_007.location = (-10.0, 8.0, 4.5)
ob_curved_roof_control_007.scale = (1.0, 1.0, 0.5025)
ob_curved_roof_control_007.hide_render = True
ob_curved_roof_control_007.lineart.crease_threshold = 0.0
ob_curved_roof_control_008.parent = ob_t_j
ob_curved_roof_control_008.matrix_parent_inverse = Matrix(((1.0, -0.0, 0.0, 8.0), (-0.0, 1.0, -0.0, -8.0), (0.0, 0.0, 1.0, -0.0), (-0.0, 0.0, -0.0, 1.0)))
ob_curved_roof_control_008.location = (-10.0, 8.0, 4.0)
ob_curved_roof_control_008.scale = (1.0, 1.0, 0.75)
ob_curved_roof_control_008.hide_render = True
ob_curved_roof_control_008.lineart.crease_threshold = 0.0
ob_curved_roof_control_009.parent = ob_corner
ob_curved_roof_control_009.matrix_parent_inverse = Matrix(((1.0, -0.0, 0.0, 16.0), (-0.0, 1.0, -0.0, -8.0), (0.0, 0.0, 1.0, -0.0), (-0.0, 0.0, -0.0, 1.0)))
ob_curved_roof_control_009.location = (-18.0, 8.0, 4.5)
ob_curved_roof_control_009.scale = (1.0, 1.0, 0.5025)
ob_curved_roof_control_009.lineart.crease_threshold = 0.0
ob_curved_roof_control_010.parent = ob_corner
ob_curved_roof_control_010.matrix_parent_inverse = Matrix(((1.0, -0.0, 0.0, 16.0), (-0.0, 1.0, -0.0, -8.0), (0.0, 0.0, 1.0, -0.0), (-0.0, 0.0, -0.0, 1.0)))
ob_curved_roof_control_010.location = (-18.0, 8.0, 4.0)
ob_curved_roof_control_010.scale = (1.0, 1.0, 0.75)
ob_curved_roof_control_010.lineart.crease_threshold = 0.0
ob_cylinder.location = (0.0, 8.0, 0.0)
ob_cylinder.lineart.crease_threshold = 0.0
ob_cylinder_001.location = (-4.0, 8.0, 0.0)
ob_cylinder_001.rotation_euler = (-1.571, 1.571, 0.0)
ob_cylinder_001.lineart.crease_threshold = 0.0
_m = ob_cylinder_001.modifiers.new('Auto Smooth', 'NODES')
_m.node_group = ng_auto_smooth
_gi = [s.identifier for s in ng_auto_smooth.interface.items_tree if s.item_type == 'SOCKET' and s.in_out == 'INPUT']
_m[_gi[1]] = 0.5236  # Angle
ob_cylinder_002.location = (-4.0, 4.0, 0.0)
ob_cylinder_002.rotation_euler = (-4.712, 1.571, 0.0)
ob_cylinder_002.lineart.crease_threshold = 0.0
_m = ob_cylinder_002.modifiers.new('Auto Smooth', 'NODES')
_m.node_group = ng_auto_smooth
_gi = [s.identifier for s in ng_auto_smooth.interface.items_tree if s.item_type == 'SOCKET' and s.in_out == 'INPUT']
_m[_gi[1]] = 0.5236  # Angle
ob_floor__straight.location = (-4.0, 8.0, 0.0)
ob_floor__straight.lineart.crease_threshold = 0.0
ob_wall.parent = ob_floor__straight
ob_wall.location = (0.0, 0.0, 0.0)
ob_wall.lineart.crease_threshold = 0.0
_m = ob_wall.modifiers.new('Mirror', 'MIRROR')
ob_pillar.parent = ob_floor__straight
ob_pillar.location = (0.0, 0.0, 0.0)
ob_pillar.lineart.crease_threshold = 0.0
_m = ob_pillar.modifiers.new('Mirror', 'MIRROR')
_m.use_axis = (True, True, False)
ob_roof_curved4.parent = ob_floor__straight
ob_roof_curved4.location = (0.0, 0.0, 1.485)
ob_roof_curved4.lineart.crease_threshold = 0.0
_m = ob_roof_curved4.modifiers.new('SimpleDeform', 'SIMPLE_DEFORM')
_m.deform_method = 'BEND'
_m.deform_axis = 'Y'
_m.origin = ob_curved_roof_control
_m.factor = 1.571
_m.angle = 1.571
_m = ob_roof_curved4.modifiers.new('Mirror', 'MIRROR')
_m.merge_threshold = 0.212
_m = ob_roof_curved4.modifiers.new('Auto Smooth', 'NODES')
_m.node_group = ng_auto_smooth
_gi = [s.identifier for s in ng_auto_smooth.interface.items_tree if s.item_type == 'SOCKET' and s.in_out == 'INPUT']
_m[_gi[1]] = 0.5236  # Angle
ob_toptrim.parent = ob_floor__straight
ob_toptrim.location = (0.0, 0.0, 0.0)
ob_toptrim.rotation_euler = (0.0, -0.0, 1.571)
ob_toptrim.lineart.crease_threshold = 0.0
_m = ob_toptrim.modifiers.new('Mirror', 'MIRROR')
ob_roof_curved4_002.parent = ob_floor__straight
ob_roof_curved4_002.location = (0.0, 0.0, 1.485)
ob_roof_curved4_002.lineart.crease_threshold = 0.0
_m = ob_roof_curved4_002.modifiers.new('Mirror', 'MIRROR')
_m.merge_threshold = 0.212
_m = ob_roof_curved4_002.modifiers.new('Auto Smooth', 'NODES')
_m.node_group = ng_auto_smooth
_gi = [s.identifier for s in ng_auto_smooth.interface.items_tree if s.item_type == 'SOCKET' and s.in_out == 'INPUT']
_m[_gi[1]] = 0.5236  # Angle
ob_cross.location = (-4.0, 4.0, 0.0)
ob_cross.rotation_euler = (0.0, -0.0, -1.571)
ob_cross.lineart.crease_threshold = 0.0
ob_pillar_001.parent = ob_cross
ob_pillar_001.matrix_parent_inverse = Matrix(((1.0, -0.0, 0.0, 8.0), (-0.0, 1.0, -0.0, 0.0), (0.0, 0.0, 1.0, -0.0), (-0.0, 0.0, -0.0, 1.0)))
ob_pillar_001.location = (-8.0, 0.0, 0.0)
ob_pillar_001.lineart.crease_threshold = 0.0
_m = ob_pillar_001.modifiers.new('Mirror', 'MIRROR')
_m.use_axis = (True, True, False)
ob_toptrim_001.parent = ob_cross
ob_toptrim_001.matrix_parent_inverse = Matrix(((1.0, -0.0, 0.0, 8.0), (-0.0, 1.0, -0.0, 0.0), (0.0, 0.0, 1.0, -0.0), (-0.0, 0.0, -0.0, 1.0)))
ob_toptrim_001.location = (-8.0, 0.0, 0.0)
ob_toptrim_001.rotation_euler = (0.0, -0.0, 1.571)
ob_toptrim_001.lineart.crease_threshold = 0.0
_m = ob_toptrim_001.modifiers.new('Mirror', 'MIRROR')
ob_roof_curved4_004.parent = ob_cross
ob_roof_curved4_004.matrix_parent_inverse = Matrix(((1.0, -0.0, 0.0, 8.0), (-0.0, 1.0, -0.0, 0.0), (0.0, 0.0, 1.0, -0.0), (-0.0, 0.0, -0.0, 1.0)))
ob_roof_curved4_004.location = (-8.0, 0.0, 1.485)
ob_roof_curved4_004.lineart.crease_threshold = 0.0
_m = ob_roof_curved4_004.modifiers.new('Mirror', 'MIRROR')
_m.merge_threshold = 0.212
_m = ob_roof_curved4_004.modifiers.new('Auto Smooth', 'NODES')
_m.node_group = ng_auto_smooth
_gi = [s.identifier for s in ng_auto_smooth.interface.items_tree if s.item_type == 'SOCKET' and s.in_out == 'INPUT']
_m[_gi[1]] = 0.5236  # Angle
ob_toptrim_002.parent = ob_cross
ob_toptrim_002.matrix_parent_inverse = Matrix(((1.0, -0.0, 0.0, 8.0), (-0.0, 1.0, -0.0, 0.0), (0.0, 0.0, 1.0, -0.0), (-0.0, 0.0, -0.0, 1.0)))
ob_toptrim_002.location = (-8.0, 0.0, 0.0)
ob_toptrim_002.rotation_euler = (0.0, -0.0, 3.142)
ob_toptrim_002.lineart.crease_threshold = 0.0
_m = ob_toptrim_002.modifiers.new('Mirror', 'MIRROR')
ob_deadend.location = (0.0, 8.0, 0.0)
ob_deadend.lineart.crease_threshold = 0.0
ob_wall_001.parent = ob_deadend
ob_wall_001.matrix_parent_inverse = Matrix(((1.0, -0.0, 0.0, -0.0), (-0.0, 1.0, -0.0, -8.0), (0.0, -0.0, 1.0, -0.0), (-0.0, 0.0, -0.0, 1.0)))
ob_wall_001.location = (0.0, 8.0, 0.0)
ob_wall_001.lineart.crease_threshold = 0.0
_m = ob_wall_001.modifiers.new('Mirror', 'MIRROR')
ob_pillar_002.parent = ob_deadend
ob_pillar_002.matrix_parent_inverse = Matrix(((1.0, -0.0, 0.0, -0.0), (-0.0, 1.0, -0.0, -8.0), (0.0, -0.0, 1.0, -0.0), (-0.0, 0.0, -0.0, 1.0)))
ob_pillar_002.location = (0.0, 8.0, 0.0)
ob_pillar_002.lineart.crease_threshold = 0.0
_m = ob_pillar_002.modifiers.new('Mirror', 'MIRROR')
_m.use_axis = (True, True, False)
ob_roof_curved4_005.parent = ob_deadend
ob_roof_curved4_005.matrix_parent_inverse = Matrix(((1.0, -0.0, 0.0, -0.0), (-0.0, 1.0, -0.0, -8.0), (0.0, -0.0, 1.0, -0.0), (-0.0, 0.0, -0.0, 1.0)))
ob_roof_curved4_005.location = (0.0, 8.0, 1.485)
ob_roof_curved4_005.lineart.crease_threshold = 0.0
_m = ob_roof_curved4_005.modifiers.new('SimpleDeform', 'SIMPLE_DEFORM')
_m.deform_method = 'BEND'
_m.deform_axis = 'Y'
_m.origin = ob_curved_roof_control_005
_m.factor = 1.571
_m.angle = 1.571
_m = ob_roof_curved4_005.modifiers.new('Mirror', 'MIRROR')
_m.merge_threshold = 0.212
_m = ob_roof_curved4_005.modifiers.new('Auto Smooth', 'NODES')
_m.node_group = ng_auto_smooth
_gi = [s.identifier for s in ng_auto_smooth.interface.items_tree if s.item_type == 'SOCKET' and s.in_out == 'INPUT']
_m[_gi[1]] = 0.5236  # Angle
ob_toptrim_003.parent = ob_deadend
ob_toptrim_003.matrix_parent_inverse = Matrix(((1.0, -0.0, 0.0, -0.0), (-0.0, 1.0, -0.0, -8.0), (0.0, -0.0, 1.0, -0.0), (-0.0, 0.0, -0.0, 1.0)))
ob_toptrim_003.location = (0.0, 8.0, 0.0)
ob_toptrim_003.rotation_euler = (0.0, -0.0, 1.571)
ob_toptrim_003.lineart.crease_threshold = 0.0
_m = ob_toptrim_003.modifiers.new('Mirror', 'MIRROR')
ob_roof_curved4_006.parent = ob_deadend
ob_roof_curved4_006.matrix_parent_inverse = Matrix(((1.0, -0.0, 0.0, -0.0), (-0.0, 1.0, -0.0, -8.0), (0.0, -0.0, 1.0, -0.0), (-0.0, 0.0, -0.0, 1.0)))
ob_roof_curved4_006.location = (0.0, 8.0, 1.485)
ob_roof_curved4_006.lineart.crease_threshold = 0.0
_m = ob_roof_curved4_006.modifiers.new('Mirror', 'MIRROR')
_m.merge_threshold = 0.212
_m = ob_roof_curved4_006.modifiers.new('Auto Smooth', 'NODES')
_m.node_group = ng_auto_smooth
_gi = [s.identifier for s in ng_auto_smooth.interface.items_tree if s.item_type == 'SOCKET' and s.in_out == 'INPUT']
_m[_gi[1]] = 0.5236  # Angle
ob_t_j.location = (0.0, 12.0, 0.0)
ob_t_j.rotation_euler = (0.0, -0.0, -3.142)
ob_t_j.hide_render = True
ob_t_j.lineart.crease_threshold = 0.0
ob_wall_002.parent = ob_t_j
ob_wall_002.matrix_parent_inverse = Matrix(((1.0, -0.0, 0.0, 8.0), (-0.0, 1.0, -0.0, -8.0), (0.0, 0.0, 1.0, -0.0), (-0.0, 0.0, -0.0, 1.0)))
ob_wall_002.location = (-8.0, 8.0, 0.0)
ob_wall_002.rotation_euler = (0.0, -0.0, 1.571)
ob_wall_002.hide_render = True
ob_wall_002.lineart.crease_threshold = 0.0
ob_pillar_003.parent = ob_t_j
ob_pillar_003.matrix_parent_inverse = Matrix(((1.0, -0.0, 0.0, 8.0), (-0.0, 1.0, -0.0, -8.0), (0.0, 0.0, 1.0, -0.0), (-0.0, 0.0, -0.0, 1.0)))
ob_pillar_003.location = (-8.0, 8.0, 0.0)
ob_pillar_003.hide_render = True
ob_pillar_003.lineart.crease_threshold = 0.0
_m = ob_pillar_003.modifiers.new('Mirror', 'MIRROR')
_m.use_axis = (True, True, False)
ob_roof_curved4_007.parent = ob_t_j
ob_roof_curved4_007.matrix_parent_inverse = Matrix(((1.0, -0.0, 0.0, 8.0), (-0.0, 1.0, -0.0, -8.0), (0.0, 0.0, 1.0, -0.0), (-0.0, 0.0, -0.0, 1.0)))
ob_roof_curved4_007.location = (-8.0, 8.0, 1.485)
ob_roof_curved4_007.hide_render = True
ob_roof_curved4_007.lineart.crease_threshold = 0.0
_m = ob_roof_curved4_007.modifiers.new('SimpleDeform', 'SIMPLE_DEFORM')
_m.deform_method = 'BEND'
_m.deform_axis = 'Y'
_m.origin = ob_curved_roof_control_007
_m.factor = 1.571
_m.angle = 1.571
_m = ob_roof_curved4_007.modifiers.new('Mirror', 'MIRROR')
_m.merge_threshold = 0.212
_m = ob_roof_curved4_007.modifiers.new('Auto Smooth', 'NODES')
_m.node_group = ng_auto_smooth
_gi = [s.identifier for s in ng_auto_smooth.interface.items_tree if s.item_type == 'SOCKET' and s.in_out == 'INPUT']
_m[_gi[1]] = 0.5236  # Angle
ob_toptrim_004.parent = ob_t_j
ob_toptrim_004.matrix_parent_inverse = Matrix(((1.0, -0.0, 0.0, 8.0), (-0.0, 1.0, -0.0, -8.0), (0.0, 0.0, 1.0, -0.0), (-0.0, 0.0, -0.0, 1.0)))
ob_toptrim_004.location = (-8.0, 8.0, 0.0)
ob_toptrim_004.rotation_euler = (0.0, -0.0, 1.571)
ob_toptrim_004.hide_render = True
ob_toptrim_004.lineart.crease_threshold = 0.0
_m = ob_toptrim_004.modifiers.new('Mirror', 'MIRROR')
ob_roof_curved4_008.parent = ob_t_j
ob_roof_curved4_008.matrix_parent_inverse = Matrix(((1.0, -0.0, 0.0, 8.0), (-0.0, 1.0, -0.0, -8.0), (0.0, 0.0, 1.0, -0.0), (-0.0, 0.0, -0.0, 1.0)))
ob_roof_curved4_008.location = (-8.0, 8.0, 1.485)
ob_roof_curved4_008.hide_render = True
ob_roof_curved4_008.lineart.crease_threshold = 0.0
_m = ob_roof_curved4_008.modifiers.new('Mirror', 'MIRROR')
_m.merge_threshold = 0.212
_m = ob_roof_curved4_008.modifiers.new('Auto Smooth', 'NODES')
_m.node_group = ng_auto_smooth
_gi = [s.identifier for s in ng_auto_smooth.interface.items_tree if s.item_type == 'SOCKET' and s.in_out == 'INPUT']
_m[_gi[1]] = 0.5236  # Angle
ob_corner.location = (-4.0, 12.0, 0.0)
ob_corner.rotation_euler = (0.0, -0.0, -315.7)
ob_corner.lineart.crease_threshold = 0.0
ob_wall_003.parent = ob_corner
ob_wall_003.matrix_parent_inverse = Matrix(((1.0, -0.0, 0.0, 16.0), (-0.0, 1.0, -0.0, -8.0), (0.0, 0.0, 1.0, -0.0), (-0.0, 0.0, -0.0, 1.0)))
ob_wall_003.location = (-16.0, 8.0, 0.0)
ob_wall_003.lineart.crease_threshold = 0.0
ob_pillar_004.parent = ob_corner
ob_pillar_004.matrix_parent_inverse = Matrix(((1.0, -0.0, 0.0, 16.0), (-0.0, 1.0, -0.0, -8.0), (0.0, 0.0, 1.0, -0.0), (-0.0, 0.0, -0.0, 1.0)))
ob_pillar_004.location = (-16.0, 8.0, 0.0)
ob_pillar_004.lineart.crease_threshold = 0.0
_m = ob_pillar_004.modifiers.new('Mirror', 'MIRROR')
_m.use_axis = (True, True, False)
ob_roof_curved4_009.parent = ob_corner
ob_roof_curved4_009.matrix_parent_inverse = Matrix(((1.0, -0.0, 0.0, 16.0), (-0.0, 1.0, -0.0, -8.0), (0.0, 0.0, 1.0, -0.0), (-0.0, 0.0, -0.0, 1.0)))
ob_roof_curved4_009.location = (-16.0, 8.0, 0.0)
ob_roof_curved4_009.lineart.crease_threshold = 0.0
_m = ob_roof_curved4_009.modifiers.new('SimpleDeform', 'SIMPLE_DEFORM')
_m.deform_method = 'BEND'
_m.deform_axis = 'Y'
_m.origin = ob_curved_roof_control_009
_m.factor = 1.571
_m.angle = 1.571
_m = ob_roof_curved4_009.modifiers.new('Mirror', 'MIRROR')
_m.merge_threshold = 0.212
_m = ob_roof_curved4_009.modifiers.new('Auto Smooth', 'NODES')
_m.node_group = ng_auto_smooth
_gi = [s.identifier for s in ng_auto_smooth.interface.items_tree if s.item_type == 'SOCKET' and s.in_out == 'INPUT']
_m[_gi[1]] = 0.5236  # Angle
ob_toptrim_005.parent = ob_corner
ob_toptrim_005.matrix_parent_inverse = Matrix(((1.0, -0.0, 0.0, 16.0), (-0.0, 1.0, -0.0, -8.0), (0.0, 0.0, 1.0, -0.0), (-0.0, 0.0, -0.0, 1.0)))
ob_toptrim_005.location = (-16.0, 8.0, 0.0)
ob_toptrim_005.rotation_euler = (0.0, -0.0, 1.571)
ob_toptrim_005.lineart.crease_threshold = 0.0
_m = ob_toptrim_005.modifiers.new('Mirror', 'MIRROR')
ob_roof_curved4_010.parent = ob_corner
ob_roof_curved4_010.matrix_parent_inverse = Matrix(((1.0, -0.0, 0.0, 16.0), (-0.0, 1.0, -0.0, -8.0), (0.0, 0.0, 1.0, -0.0), (-0.0, 0.0, -0.0, 1.0)))
ob_roof_curved4_010.location = (-16.0, 8.0, 1.485)
ob_roof_curved4_010.lineart.crease_threshold = 0.0
_m = ob_roof_curved4_010.modifiers.new('Mirror', 'MIRROR')
_m.merge_threshold = 0.212
_m = ob_roof_curved4_010.modifiers.new('Auto Smooth', 'NODES')
_m.node_group = ng_auto_smooth
_gi = [s.identifier for s in ng_auto_smooth.interface.items_tree if s.item_type == 'SOCKET' and s.in_out == 'INPUT']
_m[_gi[1]] = 0.5236  # Angle
ob_wall_004.parent = ob_deadend
ob_wall_004.matrix_parent_inverse = Matrix(((1.0, -0.0, 0.0, -0.0), (-0.0, 1.0, -0.0, -8.0), (0.0, -0.0, 1.0, -0.0), (-0.0, 0.0, -0.0, 1.0)))
ob_wall_004.location = (0.0, 8.0, 0.0)
ob_wall_004.rotation_euler = (0.0, -0.0, 1.571)
ob_wall_004.lineart.crease_threshold = 0.0
ob_wall_005.parent = ob_corner
ob_wall_005.matrix_parent_inverse = Matrix(((1.0, -0.0, 0.0, 16.0), (-0.0, 1.0, -0.0, -8.0), (0.0, 0.0, 1.0, -0.0), (-0.0, 0.0, -0.0, 1.0)))
ob_wall_005.location = (-16.0, 8.0, 0.0)
ob_wall_005.rotation_euler = (0.0, -0.0, 1.571)
ob_wall_005.lineart.crease_threshold = 0.0
ob_roof_vaulted.parent = ob_corner
ob_roof_vaulted.matrix_parent_inverse = Matrix(((1.0, -0.0, 0.0, 16.0), (-0.0, 1.0, -0.0, -8.0), (0.0, 0.0, 1.0, -0.0), (-0.0, 0.0, -0.0, 1.0)))
ob_roof_vaulted.location = (-8.0, 8.0, 0.0)
ob_roof_vaulted.lineart.crease_threshold = 0.0
_m = ob_roof_vaulted.modifiers.new('Mirror', 'MIRROR')
_m.use_axis = (False, True, False)
_m.use_clip = True
_m = ob_roof_vaulted.modifiers.new('Mirror.001', 'MIRROR')
_m.use_clip = True
_m = ob_roof_vaulted.modifiers.new('Auto Smooth', 'NODES')
_m.node_group = ng_auto_smooth
_gi = [s.identifier for s in ng_auto_smooth.interface.items_tree if s.item_type == 'SOCKET' and s.in_out == 'INPUT']
_m[_gi[1]] = 0.5236  # Angle
ob_roof_curved4_011.parent = ob_corner
ob_roof_curved4_011.matrix_parent_inverse = Matrix(((1.0, -0.0, 0.0, 16.0), (-0.0, 1.0, -0.0, -8.0), (0.0, 0.0, 1.0, -0.0), (-0.0, 0.0, -0.0, 1.0)))
ob_roof_curved4_011.location = (-20.0, 1.0, 0.0)
ob_roof_curved4_011.rotation_euler = (0.0, -0.0, -1.571)
ob_roof_curved4_011.lineart.crease_threshold = 0.0
_m = ob_roof_curved4_011.modifiers.new('Auto Smooth', 'NODES')
_m.node_group = ng_auto_smooth
_gi = [s.identifier for s in ng_auto_smooth.interface.items_tree if s.item_type == 'SOCKET' and s.in_out == 'INPUT']
_m[_gi[1]] = 0.5236  # Angle

# ---- collection membership
col_collection.objects.link(ob_camera)
col_collection.objects.link(ob_curved_roof_control)
col_collection.objects.link(ob_curved_roof_control_002)
col_collection.objects.link(ob_curved_roof_control_003)
col_collection.objects.link(ob_curved_roof_control_004)
col_collection.objects.link(ob_curved_roof_control_005)
col_collection.objects.link(ob_curved_roof_control_006)
col_collection.objects.link(ob_curved_roof_control_007)
col_collection.objects.link(ob_curved_roof_control_008)
col_collection.objects.link(ob_curved_roof_control_009)
col_collection.objects.link(ob_curved_roof_control_010)
col_collection.objects.link(ob_cylinder)
col_collection.objects.link(ob_cylinder_001)
col_collection.objects.link(ob_cylinder_002)
col_pieces.objects.link(ob_floor__straight)
col_pieces.objects.link(ob_wall)
col_pieces.objects.link(ob_pillar)
col_pieces.objects.link(ob_roof_curved4)
col_pieces.objects.link(ob_toptrim)
col_pieces.objects.link(ob_roof_curved4_002)
col_pieces.objects.link(ob_cross)
col_pieces.objects.link(ob_pillar_001)
col_pieces.objects.link(ob_toptrim_001)
col_pieces.objects.link(ob_roof_curved4_004)
col_pieces.objects.link(ob_toptrim_002)
col_pieces.objects.link(ob_deadend)
col_pieces.objects.link(ob_wall_001)
col_pieces.objects.link(ob_pillar_002)
col_pieces.objects.link(ob_roof_curved4_005)
col_pieces.objects.link(ob_toptrim_003)
col_pieces.objects.link(ob_roof_curved4_006)
col_pieces.objects.link(ob_t_j)
col_pieces.objects.link(ob_wall_002)
col_pieces.objects.link(ob_pillar_003)
col_pieces.objects.link(ob_roof_curved4_007)
col_pieces.objects.link(ob_toptrim_004)
col_pieces.objects.link(ob_roof_curved4_008)
col_pieces.objects.link(ob_corner)
col_pieces.objects.link(ob_wall_003)
col_pieces.objects.link(ob_pillar_004)
col_pieces.objects.link(ob_roof_curved4_009)
col_pieces.objects.link(ob_toptrim_005)
col_pieces.objects.link(ob_roof_curved4_010)
col_pieces.objects.link(ob_wall_004)
col_pieces.objects.link(ob_wall_005)
col_pieces.objects.link(ob_roof_vaulted)
col_pieces.objects.link(ob_roof_curved4_011)

# ---- scene / render settings (as saved in the file)
scene.camera = ob_camera
scene.frame_start = 1; scene.frame_end = 250; scene.frame_set(49)
scene.render.engine = 'BLENDER_EEVEE_NEXT'
scene.render.film_transparent = True
scene.cycles.use_denoising = False
scene.cycles.samples = 128
scene.cycles.sampling_pattern = 'TABULATED_SOBOL'
scene.cycles.use_adaptive_sampling = False
scene.cycles.use_light_tree = False
scene.eevee.use_gtao = True
scene.eevee.use_raytracing = True
scene.view_settings.view_transform = 'Filmic'
bpy.context.view_layer.update()

# ---- added for rendering (the .blend has no usable light): sun
light_auto_sun = bpy.data.lights.new('AutoSun', 'SUN')
light_auto_sun.energy = 3.0
light_auto_sun.angle = 0.0523599
ob_auto_sun = bpy.data.objects.new('AutoSun', light_auto_sun)
scene.collection.objects.link(ob_auto_sun)
ob_auto_sun.rotation_euler = (0.872665, 0.174533, 0.523599)
bpy.context.view_layer.update()
